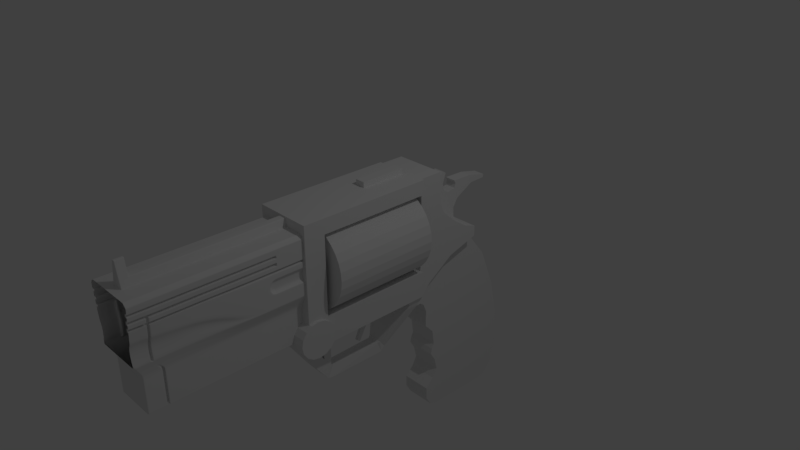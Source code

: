 # Source: RevolverFrontBasicDetailing.blend  (saved by Blender 2.79.0; exported with 4.5.12 LTS)
import bpy
from mathutils import Matrix  # noqa: F401  (used for matrix-valued properties, if any)

bpy.ops.wm.read_factory_settings(use_empty=True)
scene = bpy.context.scene
scene.name = 'Scene'

# ---- collections
col_collection_1 = bpy.data.collections.new('Collection 1'); scene.collection.children.link(col_collection_1)

# ---- materials (node trees are filled in below, after node groups)
mat_material = bpy.data.materials.new('Material')
mat_material.alpha_threshold = 0.0
mat_material.use_transparent_shadow = False
mat_material.roughness = 0.5
mat_material.line_color = (0.0, 0.0, 0.0, 1.0)

# ---- material node trees

# ---- world
world_world = bpy.data.worlds.new('World'); scene.world = world_world
world_world.color = (0.05088, 0.05088, 0.05088)
world_world.use_sun_shadow = False
world_world.sun_shadow_jitter_overblur = 0.0
world_world.cycles.sampling_method = 'MANUAL'

# ---- cameras
cam_camera = bpy.data.cameras.new('Camera')
cam_camera.clip_end = 100.0
cam_camera.lens = 35.0
cam_camera.sensor_width = 32.0
cam_camera.sensor_height = 18.0
cam_camera.ortho_scale = 7.314
cam_camera.dof.focus_distance = 0.0
cam_camera.dof.aperture_fstop = 128.0

# ---- lights
light_lamp = bpy.data.lights.new('Lamp', 'POINT')
light_lamp.transmission_factor = 0.0
light_lamp.cutoff_distance = 30.0
light_lamp.energy = 100.0
light_lamp.shadow_buffer_clip_start = 1.001
light_lamp.shadow_soft_size = 0.1
light_lamp.shadow_maximum_resolution = 0.006
light_lamp.use_absolute_resolution = True

# ---- meshes
me_cube_006 = bpy.data.meshes.new('Cube.006')
me_cube_006.from_pydata([(0.07982, 3.377, 0.7806), (0.07982, 3.478, 0.7754), (0.07982, 3.565, 0.7991), (0.07982, 3.636, 0.7938), (0.07982, 3.671, 0.7701), (0.07982, 3.736, 0.8018), (0.07982, 3.779, 0.7727), (0.07982, 3.729, 0.625), (0.07982, 3.747, 0.5247), (0.07982, 3.837, 0.4772), (0.07982, 3.958, 0.4973), (0.07982, 3.977, 0.5643), (0.07982, 3.953, 0.6091), (0.07982, 4.256, 0.6012), (0.07982, 4.539, 0.5353), (0.07982, 4.533, 0.4878), (0.07982, 4.293, 0.4825), (0.07982, 4.024, 0.3347), (0.07982, 3.948, 0.2081), (0.07982, 3.955, 0.07877), (0.07982, 4.029, -0.07427), (0.07982, 3.444, -0.08746), (0.07982, 3.449, 0.274), (0.07982, 3.536, 0.3611), (0.07982, 3.533, 0.4878), (0.07982, 3.425, 0.5634), (0.07982, 3.298, 0.5616), (0.0, 3.377, 0.7806), (0.0, 3.478, 0.7754), (0.0, 3.565, 0.7991), (0.0, 3.636, 0.7938), (0.0, 3.671, 0.7701), (0.0, 3.736, 0.8018), (0.0, 3.779, 0.7727), (0.0, 3.729, 0.625), (0.0, 3.747, 0.5247), (0.0, 3.837, 0.4772), (0.0, 3.958, 0.4973), (0.0, 3.977, 0.5643), (0.0, 3.953, 0.6091), (0.0, 4.256, 0.6012), (0.0, 4.539, 0.5353), (0.0, 4.533, 0.4878), (0.0, 4.293, 0.4825), (0.0, 4.024, 0.3347), (0.0, 3.948, 0.2081), (0.0, 3.955, 0.07877), (0.0, 4.029, -0.07427), (0.0, 3.444, -0.08746), (0.0, 3.449, 0.274), (0.0, 3.536, 0.3611), (0.0, 3.533, 0.4878), (0.0, 3.425, 0.5634), (0.0, 3.298, 0.5616)], [], [(0, 26, 53, 27), (4, 5, 32, 31), (19, 20, 47, 46), (12, 13, 40, 39), (5, 6, 33, 32), (20, 21, 48, 47), (13, 14, 41, 40), (6, 7, 34, 33), (21, 22, 49, 48), (14, 15, 42, 41), (7, 8, 35, 34), (22, 23, 50, 49), (0, 1, 28, 27), (15, 16, 43, 42), (8, 9, 36, 35), (23, 24, 51, 50), (1, 2, 29, 28), (16, 17, 44, 43), (9, 10, 37, 36), (24, 25, 52, 51), (2, 3, 30, 29), (17, 18, 45, 44), (10, 11, 38, 37), (25, 26, 53, 52), (3, 4, 31, 30), (18, 19, 46, 45), (11, 12, 39, 38), (0, 26, 25, 24, 23, 22, 21, 20, 19, 18, 17, 16, 15, 14, 13, 12, 11, 10, 9, 8, 7, 6, 5, 4, 3, 2, 1)])
me_cube_006.materials.append(mat_material)
me_cube_006.use_remesh_preserve_volume = False
me_cube_006.use_remesh_preserve_attributes = False
me_cube_006.use_mirror_vertex_groups = False
me_cube_006.update()
me_cube_005 = bpy.data.meshes.new('Cube.005')
me_cube_005.from_pydata([(0.3599, 3.044, -0.7739), (0.3599, 3.227, -0.5743), (0.3599, 3.623, -0.3052), (0.3599, 4.085, -0.1659), (0.3599, 3.051, 0.9887), (0.3599, 3.381, 0.9887), (0.3599, 3.389, 0.6201), (0.3599, 3.465, 0.3922), (0.3599, 3.7, 0.1794), (0.3599, 3.898, 0.05018), (0.3599, 4.085, -0.01821), (0.0, 3.044, -0.7739), (0.0, 3.227, -0.5743), (0.0, 3.623, -0.3052), (0.0, 4.085, -0.1659), (0.0, 3.051, 0.9887), (0.0, 3.381, 0.9887), (0.0, 3.389, 0.6201), (0.0, 3.465, 0.3922), (0.0, 3.7, 0.1794), (0.0, 3.898, 0.05018), (0.0, 4.085, -0.01821)], [], [(9, 20, 19, 8), (2, 13, 14, 3), (10, 21, 20, 9), (7, 18, 17, 6), (4, 15, 11, 0), (3, 14, 21, 10), (0, 11, 12, 1), (8, 19, 18, 7), (5, 16, 15, 4), (1, 12, 13, 2), (17, 16, 5, 6), (0, 1, 2, 3, 10, 9, 8, 7, 6, 5, 4)])
me_cube_005.materials.append(mat_material)
me_cube_005.use_remesh_preserve_volume = False
me_cube_005.use_remesh_preserve_attributes = False
me_cube_005.use_mirror_vertex_groups = False
me_cube_005.update()
me_cube_004 = bpy.data.meshes.new('Cube.004')
me_cube_004.from_pydata([(0.2122, 3.044, -0.7739), (0.2122, 3.227, -0.5743), (0.2122, 3.623, -0.3052), (0.2122, 4.085, -0.1659), (0.2122, 4.443, -0.6187), (0.2122, 4.684, -1.22), (0.2122, 4.801, -1.749), (0.2122, 4.82, -2.297), (0.2122, 4.728, -2.661), (0.2122, 4.582, -2.813), (0.2122, 4.449, -2.838), (0.2122, 3.534, -2.822), (0.2122, 3.436, -2.784), (0.2122, 3.351, -2.645), (0.2122, 3.348, -2.47), (0.2122, 3.476, -2.342), (0.2122, 3.549, -2.206), (0.2122, 3.503, -2.028), (0.2122, 3.426, -1.9), (0.2122, 3.444, -1.818), (0.2122, 3.48, -1.745), (0.2122, 3.448, -1.526), (0.2122, 3.362, -1.426), (0.2122, 3.312, -1.38), (0.2122, 3.312, -1.289), (0.2122, 3.314, -1.134), (0.2122, 3.262, -1.006), (0.2122, 3.198, -0.9608), (0.2122, 3.116, -0.9653), (0.2122, 3.097, -0.9289), (0.2122, 3.093, -0.8605), (0.0, 3.044, -0.7739), (0.0, 3.227, -0.5743), (0.0, 3.623, -0.3052), (0.0, 4.085, -0.1659), (0.0, 4.443, -0.6187), (0.0, 4.684, -1.22), (0.0, 4.801, -1.749), (0.0, 4.82, -2.297), (0.0, 4.728, -2.661), (0.0, 4.582, -2.813), (0.0, 4.449, -2.838), (0.0, 3.534, -2.822), (0.0, 3.436, -2.784), (0.0, 3.351, -2.645), (0.0, 3.348, -2.47), (0.0, 3.476, -2.342), (0.0, 3.549, -2.206), (0.0, 3.503, -2.028), (0.0, 3.426, -1.9), (0.0, 3.444, -1.818), (0.0, 3.48, -1.745), (0.0, 3.448, -1.526), (0.0, 3.362, -1.426), (0.0, 3.312, -1.38), (0.0, 3.312, -1.289), (0.0, 3.314, -1.134), (0.0, 3.262, -1.006), (0.0, 3.198, -0.9608), (0.0, 3.116, -0.9653), (0.0, 3.097, -0.9289), (0.0, 3.093, -0.8605)], [], [(0, 1, 32, 31), (27, 28, 59, 58), (14, 15, 46, 45), (1, 2, 33, 32), (28, 29, 60, 59), (15, 16, 47, 46), (2, 3, 34, 33), (29, 30, 61, 60), (16, 17, 48, 47), (3, 4, 35, 34), (0, 30, 61, 31), (17, 18, 49, 48), (4, 5, 36, 35), (18, 19, 50, 49), (5, 6, 37, 36), (19, 20, 51, 50), (6, 7, 38, 37), (20, 21, 52, 51), (7, 8, 39, 38), (21, 22, 53, 52), (8, 9, 40, 39), (22, 23, 54, 53), (9, 10, 41, 40), (23, 24, 55, 54), (10, 11, 42, 41), (24, 25, 56, 55), (11, 12, 43, 42), (25, 26, 57, 56), (12, 13, 44, 43), (26, 27, 58, 57), (13, 14, 45, 44), (0, 30, 29, 28, 27, 26, 25, 24, 23, 22, 21, 20, 19, 18, 17, 16, 15, 14, 13, 12, 11, 10, 9, 8, 7, 6, 5, 4, 3, 2, 1)])
me_cube_004.materials.append(mat_material)
me_cube_004.use_remesh_preserve_volume = False
me_cube_004.use_remesh_preserve_attributes = False
me_cube_004.use_mirror_vertex_groups = False
me_cube_004.update()
me_cube_003 = bpy.data.meshes.new('Cube.003')
me_cube_003.from_pydata([(0.0218, 2.4, -0.989), (0.0218, 2.327, -0.9585), (0.0218, 2.416, -0.6853), (0.0218, 2.334, -0.7016), (0.0218, 2.265, -1.232), (0.0218, 2.219, -1.202), (0.0, 2.327, -0.9585), (0.0, 2.4, -0.989), (0.0, 2.334, -0.7016), (0.0, 2.416, -0.6853), (0.0, 2.219, -1.202), (0.0, 2.265, -1.232)], [], [(0, 2, 3, 1), (1, 5, 4, 0), (7, 6, 8, 9), (6, 7, 11, 10), (2, 0, 7, 9), (5, 1, 6, 10), (1, 3, 8, 6), (3, 2, 9, 8), (0, 4, 11, 7), (4, 5, 10, 11)])
me_cube_003.materials.append(mat_material)
me_cube_003.use_remesh_preserve_volume = False
me_cube_003.use_remesh_preserve_attributes = False
me_cube_003.use_mirror_vertex_groups = False
me_cube_003.update()
me_cube_002 = bpy.data.meshes.new('Cube.002')
me_cube_002.from_pydata([(0.4, 1.455, -0.7082), (0.4, 1.455, 0.9887), (0.4, 1.166, -0.7082), (0.4, 1.166, 0.9887), (0.4, 1.455, 0.7823), (0.4, 1.166, 0.7823), (0.4, 1.455, -0.3293), (0.4, 1.166, -0.3293), (0.4, 3.051, -0.7082), (0.4, 3.051, -0.3293), (0.4, 3.051, 0.9887), (0.4, 3.051, 0.7823), (0.0, 1.455, -0.7082), (0.0, 1.455, 0.9887), (0.0, 1.166, -0.7082), (0.0, 1.166, 0.9887), (0.0, 1.455, 0.7823), (0.0, 1.166, 0.7823), (0.0, 1.455, -0.3293), (0.0, 3.051, -0.7082), (0.0, 3.051, -0.3293), (0.0, 3.051, 0.9887), (0.0, 3.051, 0.7823), (0.0, 1.166, -0.7082), (0.0, 1.166, 0.7823), (0.0, 1.166, -0.3293), (0.0, 3.001, 0.8078), (0.0, 1.515, 0.8078), (0.1297, 3.001, 0.7964), (0.1297, 1.515, 0.7964), (0.2406, 3.001, 0.7628), (0.2406, 1.515, 0.7628), (0.3428, 3.001, 0.7082), (0.3428, 1.515, 0.7082), (0.4323, 3.001, 0.6346), (0.4323, 1.515, 0.6346), (0.5059, 3.001, 0.5451), (0.5059, 1.515, 0.5451), (0.5605, 3.001, 0.4429), (0.5605, 1.515, 0.4429), (0.5941, 3.001, 0.332), (0.5941, 1.515, 0.332), (0.6055, 3.001, 0.2167), (0.6055, 1.515, 0.2167), (0.5941, 3.001, 0.1014), (0.5941, 1.515, 0.1014), (0.5605, 3.001, -0.009535), (0.5605, 1.515, -0.009535), (0.5059, 3.001, -0.1117), (0.5059, 1.515, -0.1117), (0.4323, 3.001, -0.2013), (0.4323, 1.515, -0.2013), (0.3428, 3.001, -0.2748), (0.3428, 1.515, -0.2748), (0.2406, 3.001, -0.3294), (0.2406, 1.515, -0.3294), (0.1297, 3.001, -0.3631), (0.1297, 1.515, -0.3631), (0.0, 3.001, -0.3744), (0.0, 1.515, -0.3744), (0.1045, 1.647, -1.483), (0.0, 1.647, -1.483), (0.0, 1.487, -1.278), (0.1045, 1.487, -1.278), (0.08806, 1.61, -1.182), (0.0, 1.61, -1.182), (0.0, 1.716, -1.319), (0.08806, 1.716, -1.319), (0.4, 1.716, -0.7082), (0.0, 1.716, -0.7082), (0.0, 1.716, -0.3293), (0.4, 1.716, -0.3293), (0.0, 1.61, -0.3293), (0.0, 1.61, -0.7082), (0.4, 1.61, -0.3293), (0.4, 1.61, -0.7082), (0.0, 1.525, -0.5529), (0.4491, 1.525, -0.5529), (0.0, 1.506, -0.6508), (0.4491, 1.506, -0.6508), (0.0, 1.45, -0.7338), (0.4491, 1.45, -0.7338), (0.0, 1.367, -0.7893), (0.4491, 1.367, -0.7893), (0.0, 1.269, -0.8088), (0.4491, 1.269, -0.8088), (0.0, 1.172, -0.7893), (0.4491, 1.172, -0.7893), (0.0, 1.089, -0.7338), (0.4491, 1.089, -0.7338), (0.0, 1.033, -0.6508), (0.4491, 1.033, -0.6508), (0.0, 1.014, -0.5529), (0.4491, 1.014, -0.5529), (0.0, 1.033, -0.455), (0.4491, 1.033, -0.455), (0.0, 1.089, -0.372), (0.4491, 1.089, -0.372), (0.0, 1.172, -0.3166), (0.4491, 1.172, -0.3166), (0.0, 1.269, -0.2971), (0.4491, 1.269, -0.2971), (0.0, 1.367, -0.3166), (0.4491, 1.367, -0.3166), (0.0, 1.45, -0.372), (0.4491, 1.45, -0.372), (0.0, 1.506, -0.455), (0.4491, 1.506, -0.455), (0.0, 1.118, -0.7573), (0.08806, 1.118, -0.7573), (0.08806, 1.308, -0.7597), (0.0, 1.308, -0.7597), (0.1045, 1.738, -1.498), (0.0, 1.738, -1.498), (0.0, 1.754, -1.348), (0.0716, 1.754, -1.348), (0.1045, 2.569, -1.498), (0.0, 2.569, -1.498), (0.0, 2.512, -1.348), (0.08806, 2.512, -1.348), (0.1045, 2.626, -1.434), (0.0, 2.626, -1.434), (0.0, 2.544, -1.335), (0.1045, 2.544, -1.335), (0.3547, 3.051, -0.7844), (0.0, 3.051, -0.7844), (0.0, 2.858, -0.7829), (0.3547, 2.858, -0.7829), (0.4, 2.796, -0.3293), (0.0, 2.796, -0.3293), (0.4, 2.796, -0.7082), (0.0, 2.796, -0.7082), (0.0, 3.001, 0.8078), (0.0, 1.515, 0.8078), (0.0, 3.001, 0.7964), (0.0, 1.515, 0.7964), (0.0, 3.001, 0.7628), (0.0, 1.515, 0.7628), (0.0, 3.001, 0.7082), (0.0, 1.515, 0.7082), (0.0, 3.001, 0.6346), (0.0, 1.515, 0.6346), (0.0, 3.001, 0.5451), (0.0, 1.515, 0.5451), (0.0, 3.001, 0.4429), (0.0, 1.515, 0.4429), (0.0, 3.001, 0.332), (0.0, 1.515, 0.332), (0.0, 3.001, 0.2167), (0.0, 1.515, 0.2167), (0.0, 3.001, 0.1014), (0.0, 1.515, 0.1014), (0.0, 3.001, -0.009535), (0.0, 1.515, -0.009535), (0.0, 3.001, -0.1117), (0.0, 1.515, -0.1117), (0.0, 3.001, -0.2013), (0.0, 1.515, -0.2013), (0.0, 3.001, -0.2748), (0.0, 1.515, -0.2748), (0.0, 3.001, -0.3294), (0.0, 1.515, -0.3294), (0.0, 3.001, -0.3631), (0.0, 1.515, -0.3631), (0.0, 3.001, -0.3744), (0.0, 1.515, -0.3744), (0.0, 2.827, -0.8381), (0.3399, 2.827, -0.8381), (0.3399, 3.008, -0.8494), (0.0, 3.008, -0.8494), (0.08806, 1.166, -0.7082), (0.08806, 1.455, -0.7082), (0.0, 1.716, -1.319), (0.08806, 1.716, -0.7082), (0.08806, 1.61, -0.7082), (0.0, 1.754, -1.348), (0.0, 2.512, -1.348), (0.0, 2.544, -1.335), (0.06859, 2.858, -0.7829), (0.08806, 2.796, -0.7082), (0.06224, 2.827, -0.8381), (0.06996, 2.985, 1.064), (0.06996, 2.342, 1.064), (0.06996, 2.985, 0.9887), (0.06996, 2.342, 0.9887), (0.0, 2.985, 0.9887), (0.0, 2.985, 1.064), (0.0, 2.342, 0.9887), (0.0, 2.342, 1.064)], [], [(6, 7, 2, 0), (1, 3, 5, 4), (4, 5, 7, 6), (130, 8, 9, 128), (4, 11, 10, 1), (74, 72, 18, 6), (1, 13, 15, 3), (11, 22, 21, 10), (170, 14, 12, 171), (8, 19, 20, 9), (4, 16, 22, 11), (6, 18, 16, 4), (3, 15, 17, 5), (10, 21, 13, 1), (7, 25, 23, 2), (5, 24, 25, 7), (26, 27, 29, 28), (28, 29, 31, 30), (30, 31, 33, 32), (32, 33, 35, 34), (34, 35, 37, 36), (36, 37, 39, 38), (38, 39, 41, 40), (40, 41, 43, 42), (42, 43, 45, 44), (44, 45, 47, 46), (46, 47, 49, 48), (48, 49, 51, 50), (50, 51, 53, 52), (52, 53, 55, 54), (54, 55, 57, 56), (56, 57, 59, 58), (61, 113, 112, 60), (64, 63, 60, 67), (63, 62, 61, 60), (123, 167, 180, 177), (126, 178, 179, 131), (63, 109, 108, 62), (75, 68, 71, 74), (174, 173, 68, 75), (128, 129, 70, 71), (0, 75, 74, 6), (71, 70, 72, 74), (171, 12, 73, 174), (76, 77, 79, 78), (78, 79, 81, 80), (80, 81, 83, 82), (82, 83, 85, 84), (84, 85, 87, 86), (86, 87, 89, 88), (88, 89, 91, 90), (90, 91, 93, 92), (92, 93, 95, 94), (94, 95, 97, 96), (96, 97, 99, 98), (98, 99, 101, 100), (100, 101, 103, 102), (102, 103, 105, 104), (79, 77, 107, 105, 103, 101, 99, 97, 95, 93, 91, 89, 87, 85, 83, 81), (104, 105, 107, 106), (106, 107, 77, 76), (76, 78, 80, 82, 84, 86, 88, 90, 92, 94, 96, 98, 100, 102, 104, 106), (64, 110, 109, 63), (65, 111, 110, 64), (113, 117, 116, 112), (60, 112, 115, 67), (172, 175, 114, 66), (176, 177, 122, 118), (175, 176, 118, 114), (112, 116, 119, 115), (180, 178, 126, 166), (116, 120, 123, 119), (117, 121, 120, 116), (168, 124, 127, 167), (169, 125, 124, 168), (9, 20, 129, 128), (173, 69, 131, 179), (68, 130, 128, 71), (127, 124, 8, 130), (19, 8, 124, 125), (178, 127, 130, 179), (35, 33, 139, 141), (53, 51, 157, 159), (42, 44, 150, 148), (45, 43, 149, 151), (34, 36, 142, 140), (52, 54, 160, 158), (26, 28, 134, 132), (37, 35, 141, 143), (55, 53, 159, 161), (29, 27, 133, 135), (44, 46, 152, 150), (47, 45, 151, 153), (36, 38, 144, 142), (54, 56, 162, 160), (39, 37, 143, 145), (57, 55, 161, 163), (28, 30, 136, 134), (46, 48, 154, 152), (31, 29, 135, 137), (49, 47, 153, 155), (38, 40, 146, 144), (56, 58, 164, 162), (41, 39, 145, 147), (59, 57, 163, 165), (30, 32, 138, 136), (48, 50, 156, 154), (33, 31, 137, 139), (51, 49, 155, 157), (40, 42, 148, 146), (43, 41, 147, 149), (32, 34, 140, 138), (50, 52, 158, 156), (121, 169, 168, 120), (120, 168, 167, 123), (177, 180, 166, 122), (68, 173, 179, 130), (167, 127, 178, 180), (115, 119, 176, 175), (119, 123, 177, 176), (67, 115, 175, 172), (0, 171, 174, 75), (66, 69, 173, 67, 172), (2, 170, 171, 0), (64, 67, 173, 174), (73, 65, 64, 174), (181, 182, 184, 183), (186, 185, 187, 188), (184, 187, 185, 183), (182, 188, 187, 184), (181, 186, 188, 182), (183, 185, 186, 181)])
me_cube_002.materials.append(mat_material)
me_cube_002.use_remesh_preserve_volume = False
me_cube_002.use_remesh_preserve_attributes = False
me_cube_002.use_mirror_vertex_groups = False
me_cube_002.update()
me_cube_001 = bpy.data.meshes.new('Cube.001')
me_cube_001.from_pydata([(0.4164, 1.166, 0.07704), (0.4164, 1.166, 0.8641)], [(0, 1)], [])
me_cube_001.materials.append(mat_material)
me_cube_001.use_remesh_preserve_volume = False
me_cube_001.use_remesh_preserve_attributes = False
me_cube_001.use_mirror_vertex_groups = False
me_cube_001.update()
me_cube = bpy.data.meshes.new('Cube')
me_cube.from_pydata([(0.2795, 1.166, -0.5773), (0.2795, -0.9033, -0.5773), (0.07393, 1.166, 0.8641), (0.082, -0.8939, 0.8641), (0.2795, 1.166, -0.08312), (0.3662, 1.166, 0.07704), (0.2795, -0.9033, -0.08312), (0.3011, -1.0, 0.145), (0.0, 1.166, -0.5773), (0.0, -0.9033, -0.5773), (0.08646, 0.09186, 0.8641), (0.0, -0.8958, 0.8641), (0.0, -0.9033, -0.08312), (0.0, -1.0, 0.07704), (0.0, -1.0, 0.8641), (0.04711, 1.166, 0.969), (0.0, 1.166, 0.969), (0.0, -0.8958, 0.969), (0.05842, -0.8958, 0.969), (0.2795, -0.6411, -0.5773), (0.2795, -0.6411, -0.08312), (0.3162, -0.774, 0.1433), (0.08529, 0.3826, 0.8641), (0.0, -0.6492, -0.5773), (0.082, -0.7805, 0.8641), (0.0, -0.7805, 0.969), (0.05694, -0.7805, 0.969), (0.0, -0.7805, 1.174), (0.0, -0.8958, 1.174), (0.01947, -0.7805, 1.174), (0.01995, -0.8958, 1.174), (0.3217, 1.166, 0.8641), (0.3662, 1.166, 0.8196), (0.3662, -1.0, 0.8196), (0.3217, -1.0, 0.8641), (0.3662, -0.774, 0.8196), (0.3217, -0.7805, 0.8641), (0.2795, -0.8419, -0.5773), (0.2795, -0.8419, -0.08312), (0.3082, -0.8906, 0.145), (0.0, -0.8419, -0.5773), (0.3217, -0.8902, 0.8641), (0.3662, -0.8902, 0.8196), (0.08201, -1.0, 0.8641), (0.2913, 1.166, 0.8641), (0.2922, -0.7805, 0.8641), (0.2922, -0.8906, 0.8641), (0.2922, -1.0, 0.8641), (0.3662, 1.166, 0.7893), (0.3662, -0.774, 0.7893), (0.3662, -1.0, 0.7893), (0.3662, -0.8902, 0.7893), (0.3439, -0.774, 0.3715), (0.3301, -0.8902, 0.3748), (0.3662, 1.166, 0.1071), (0.326, -1.0, 0.3748), (0.2795, 1.166, -0.1255), (0.2795, -0.9033, -0.1255), (0.0, -0.9033, -0.1255), (0.2795, -0.6411, -0.1255), (0.2795, -0.8419, -0.1255), (0.3232, -0.774, 0.3319), (0.3108, -0.8902, 0.3408), (0.3662, 1.166, 0.08931), (0.2879, -1.0, 0.2617), (0.0, 0.3826, -0.5773), (0.2795, 0.3826, -0.5773), (0.2795, 0.3826, -0.08312), (0.3586, 0.2903, 0.0881), (0.08995, -0.8938, 0.8641), (0.07718, 0.3826, 0.8641), (0.0, 0.3826, 0.969), (0.05036, 0.3826, 0.969), (0.3217, 0.3826, 0.8641), (0.3662, 0.3826, 0.8196), (0.2916, 0.3826, 0.8641), (0.3662, 0.3826, 0.7893), (0.3662, 0.3826, 0.1096), (0.2795, 0.3826, -0.1255), (0.3559, 0.2902, 0.1102), (0.2795, 0.09185, -0.5773), (0.2795, -0.1989, -0.5773), (0.2795, -0.4897, -0.5773), (0.2795, 0.09185, -0.08312), (0.2795, -0.1989, -0.08312), (0.2795, -0.4897, -0.08312), (0.3414, 0.08736, 0.1118), (0.3306, -0.2003, 0.1359), (0.3216, -0.4905, 0.139), (0.08995, -0.7805, 0.8641), (0.08996, -1.0, 0.8641), (0.08215, 1.166, 0.8641), (0.07838, 0.09186, 0.8641), (0.07959, -0.1989, 0.8641), (0.08079, -0.4897, 0.8641), (0.0, 0.09185, 0.969), (0.0, -0.1989, 0.969), (0.0, -0.4897, 0.969), (0.05156, 0.09186, 0.969), (0.05277, -0.1989, 0.969), (0.05397, -0.4897, 0.969), (0.3217, 0.09185, 0.8641), (0.3217, -0.1989, 0.8641), (0.3217, -0.4897, 0.8641), (0.3662, 0.09185, 0.7893), (0.3662, -0.1989, 0.7893), (0.3662, -0.4897, 0.7893), (0.3605, 0.09185, 0.2442), (0.3532, -0.1989, 0.3158), (0.3483, -0.4897, 0.3496), (0.2795, 0.09185, -0.1255), (0.2795, -0.1989, -0.1255), (0.2795, -0.4897, -0.1255), (0.3321, 0.08444, 0.1575), (0.3193, -0.205, 0.2124), (0.3169, -0.4929, 0.2378), (0.0, -0.4897, -0.5773), (0.0, -0.1989, -0.5773), (0.0, 0.09185, -0.5773), (0.3662, -0.4897, 0.8196), (0.3662, -0.1989, 0.8196), (0.3662, 0.09185, 0.8196), (0.292, -0.4897, 0.8641), (0.2919, -0.1989, 0.8641), (0.2918, 0.09185, 0.8641), (0.3538, 1.166, 0.05416), (0.3124, -0.9862, 0.05416), (0.0, -0.9862, 0.05416), (0.3129, -0.774, 0.05416), (0.3125, -0.8833, 0.05416), (0.3538, 0.3826, 0.05416), (0.3295, 0.09185, 0.05416), (0.3204, -0.1989, 0.05416), (0.3154, -0.4897, 0.05416), (0.3249, -0.8902, 0.07704), (0.3247, -1.0, 0.07704), (0.3277, -0.4897, 0.07704), (0.3252, -0.774, 0.07704), (0.3305, -0.4897, 0.3102), (0.304, -0.774, 0.2548), (0.2953, -0.8915, 0.2617), (0.3065, -1.0, 0.3408), (0.3662, 0.3826, 0.08931), (0.3662, 0.3826, 0.07704), (0.3419, 0.09185, 0.07704), (0.3328, -0.1989, 0.07704), (0.3386, 0.09185, 0.2051), (0.3257, -0.199, 0.2791), (0.3613, -1.0, 0.739), (0.3635, -0.774, 0.7388), (0.3618, -0.8902, 0.7389), (0.3662, 0.3826, 0.7388), (0.3651, 0.09185, 0.7388), (0.3638, -0.1989, 0.7388), (0.3641, -0.4897, 0.7388), (0.3618, -0.774, 0.7074), (0.3591, -0.8902, 0.7076), (0.3662, 0.3826, 0.7073), (0.3645, 0.09185, 0.7073), (0.3623, -0.1989, 0.7074), (0.3628, -0.4897, 0.7074), (0.3583, -1.0, 0.7077), (0.3586, -0.774, 0.6477), (0.3539, -0.8902, 0.648), (0.3662, 0.3826, 0.6475), (0.3633, 0.09185, 0.6475), (0.3595, -0.1989, 0.6476), (0.3604, -0.4897, 0.6476), (0.3525, -1.0, 0.6481), (0.3568, -0.774, 0.613), (0.3509, -0.8902, 0.6134), (0.3662, 0.3826, 0.6128), (0.3626, 0.09185, 0.6128), (0.3578, -0.1989, 0.613), (0.359, -0.4897, 0.6129), (0.3491, -1.0, 0.6136), (0.3538, -0.774, 0.557), (0.346, -0.8902, 0.5571), (0.3662, 0.3826, 0.5567), (0.3615, 0.09185, 0.5567), (0.3552, -0.1989, 0.557), (0.3567, -0.4897, 0.5569), (0.3662, 1.166, 0.5567), (0.3437, -1.0, 0.5571), (0.3523, -0.774, 0.5283), (0.3435, -0.8902, 0.5284), (0.3662, 0.3826, 0.5279), (0.3609, 0.09185, 0.528), (0.3538, -0.1989, 0.5282), (0.3556, -0.4897, 0.5281), (0.3662, 1.166, 0.5279), (0.3409, -1.0, 0.5284), (0.3662, 0.7945, 0.8196), (0.2914, 0.7945, 0.8641), (0.0, -0.8958, 0.8691), (0.07547, 0.7945, 0.8641), (0.0, 0.7945, 0.969), (0.04865, 0.7945, 0.969), (0.3217, 0.7945, 0.8641), (0.3662, 0.7945, 0.7893), (0.3378, -1.0, 0.4979), (0.3662, 0.7877, 0.1083), (0.367, 1.166, 0.4628), (0.3671, 0.7873, 0.4953), (0.3662, 0.7945, 0.7388), (0.3662, 0.7945, 0.7073), (0.3662, 0.7945, 0.6475), (0.3662, 0.7945, 0.6128), (0.3662, 0.7945, 0.5567), (0.3662, 0.7945, 0.5279), (0.2795, -0.6671, -0.08312), (0.07671, 0.09186, 0.8691), (0.082, -0.8005, 0.8641), (0.08034, -0.8129, 0.8691), (0.05802, -0.8008, 0.969), (0.0, -0.6671, -0.5773), (0.0, -0.8008, 1.174), (0.01955, -0.8008, 1.174), (0.3662, -0.7999, 0.8196), (0.2795, -0.6671, -0.5773), (0.3252, -0.7999, 0.07704), (0.3217, -0.7999, 0.8641), (0.2922, -0.7999, 0.8641), (0.3662, -0.7999, 0.7893), (0.3415, -0.7999, 0.3721), (0.2795, -0.6671, -0.1255), (0.321, -0.7999, 0.3334), (0.3128, -0.7986, 0.05416), (0.3148, -0.8004, 0.1436), (0.3024, -0.8021, 0.256), (0.3632, -0.7999, 0.7388), (0.3613, -0.7999, 0.7075), (0.3578, -0.7999, 0.6477), (0.3557, -0.7999, 0.6131), (0.3524, -0.7999, 0.5571), (0.3507, -0.7999, 0.5284), (0.244, -0.6411, -0.1255), (0.244, -0.6411, -0.5773), (0.2686, -0.7717, 0.2569), (0.281, -0.7726, 0.1388), (0.3169, -0.7723, 0.5302), (0.3098, -0.7708, 0.3809), (0.244, -0.6411, -0.08312), (0.2901, -0.7708, 0.3443), (0.2901, -0.773, 0.07192), (0.3229, -0.9998, 0.711), (0.326, -0.9998, 0.7422), (0.3283, -0.1988, 0.7402), (0.3287, -0.4897, 0.7404), (0.3297, 0.09204, 0.7395), (0.3307, 0.3827, 0.7389), (0.3307, 0.7945, 0.7388), (0.3278, -0.7992, 0.7411), (0.3264, -0.8898, 0.7419), (0.328, -0.7737, 0.7407), (0.3264, -0.7737, 0.7093), (0.3237, -0.8898, 0.7105), (0.3307, 0.3827, 0.7075), (0.329, 0.09204, 0.7081), (0.3268, -0.1988, 0.7088), (0.3274, -0.4897, 0.709), (0.3259, -0.7992, 0.7098), (0.3307, 0.7945, 0.7073), (0.3138, -0.9995, 0.6169), (0.3171, -0.9995, 0.6514), (0.324, -0.1987, 0.649), (0.325, -0.4897, 0.6492), (0.3278, 0.09231, 0.6483), (0.3307, 0.3828, 0.6476), (0.3307, 0.7945, 0.6475), (0.3224, -0.7984, 0.65), (0.3185, -0.8891, 0.6509), (0.3232, -0.7732, 0.6495), (0.3213, -0.7729, 0.6149), (0.3155, -0.8891, 0.6164), (0.3307, 0.3828, 0.613), (0.3271, 0.09231, 0.6136), (0.3224, -0.1987, 0.6144), (0.3236, -0.4897, 0.6145), (0.3203, -0.7983, 0.6153), (0.3307, 0.7945, 0.6128), (0.3184, -0.7726, 0.5589), (0.3307, 1.166, 0.5279), (0.3307, 1.166, 0.5567), (0.3056, -0.9992, 0.5316), (0.3084, -0.9992, 0.5604), (0.3197, -0.1986, 0.5583), (0.3213, -0.4896, 0.5585), (0.326, 0.09257, 0.5575), (0.3307, 0.3829, 0.5569), (0.3307, 0.7945, 0.5567), (0.3171, -0.7978, 0.5593), (0.3107, -0.8885, 0.56), (0.3082, -0.8885, 0.5313), (0.3307, 0.3829, 0.5281), (0.3254, 0.09257, 0.5288), (0.3183, -0.1986, 0.5296), (0.3201, -0.4896, 0.5298), (0.3154, -0.7974, 0.5306), (0.3307, 0.7945, 0.5279), (0.244, -0.6671, -0.08312), (0.244, -0.6671, -0.5773), (0.2901, -0.7989, 0.07192), (0.3074, -0.7967, 0.3815), (0.244, -0.6671, -0.1255), (0.288, -0.7967, 0.346), (0.2796, -0.799, 0.1391), (0.2671, -0.7997, 0.2584), (0.0, -0.6671, -0.5688), (0.0, -0.6492, -0.5688), (0.244, -0.6671, -0.5688), (0.2795, -0.9033, -0.5627), (0.0, -0.9033, -0.5688), (0.2795, -0.8419, -0.5688), (0.2795, -0.9033, -0.5688), (0.2795, -0.6671, -0.5688), (0.2795, 1.166, -0.5627), (0.2795, -0.6411, -0.5688), (0.2795, 1.166, -0.5688), (0.2795, 0.3826, -0.5688), (0.2795, 0.09185, -0.5688), (0.2795, -0.1989, -0.5688), (0.2795, -0.4897, -0.5688), (0.3662, 0.8116, 0.1082), (0.244, -0.6411, -0.5688), (0.244, -0.6671, -0.5627), (0.0, -0.9033, -0.5627), (0.2795, -0.8419, -0.5627), (0.2795, -0.6671, -0.5627), (0.2795, -0.6411, -0.5627), (0.2795, 0.3826, -0.5627), (0.2795, 0.09185, -0.5627), (0.2795, -0.1989, -0.5627), (0.2795, -0.4897, -0.5627), (0.314, -0.7975, 0.5007), (0.244, -0.6411, -0.5627), (0.244, 1.166, -0.5773), (0.244, 0.3826, -0.5773), (0.244, 0.09185, -0.5773), (0.244, -0.1989, -0.5773), (0.244, -0.4897, -0.5773), (0.3666, 0.8083, 0.4953), (0.244, -0.9033, -0.5773), (0.244, -0.9033, -0.08312), (0.2699, -1.0, 0.07704), (0.244, -0.8419, -0.5773), (0.244, -0.9033, -0.1255), (0.2628, -0.9862, 0.05416), (0.244, -0.9033, -0.5688), (0.244, -0.9033, -0.5627), (0.2795, -0.8818, -0.5773), (0.2795, -0.8818, -0.08312), (0.3248, -0.9785, 0.07704), (0.0, -0.9785, 0.8641), (0.3217, -0.9785, 0.8641), (0.0, -0.8818, -0.5773), (0.3662, -0.9785, 0.8196), (0.08201, -0.9785, 0.8641), (0.2922, -0.9785, 0.8641), (0.3662, -0.9785, 0.7893), (0.3268, -0.9785, 0.3748), (0.2795, -0.8818, -0.1255), (0.3073, -0.9785, 0.3408), (0.3124, -0.9647, 0.05416), (0.3025, -0.9786, 0.145), (0.2894, -0.9786, 0.2617), (0.3614, -0.9785, 0.739), (0.3584, -0.9785, 0.7077), (0.3527, -0.9785, 0.6481), (0.3495, -0.9785, 0.6136), (0.3442, -0.9785, 0.5571), (0.3414, -0.9785, 0.5284), (0.326, -0.9783, 0.7422), (0.3231, -0.9783, 0.7109), (0.3174, -0.978, 0.6513), (0.3141, -0.978, 0.6168), (0.3088, -0.9777, 0.5603), (0.3061, -0.9777, 0.5316), (0.2795, -0.8818, -0.5688), (0.2795, -0.8818, -0.5627), (0.244, -0.8818, -0.5773), (0.3143, -0.7805, 0.8641), (0.3143, -0.8903, 0.8641), (0.3141, 1.166, 0.8641), (0.3143, -1.0, 0.8641), (0.3142, 0.3826, 0.8641), (0.3142, 0.09185, 0.8641), (0.3142, -0.1989, 0.8641), (0.3143, -0.4897, 0.8641), (0.3141, 0.7945, 0.8641), (0.3143, -0.7999, 0.8641), (0.3143, -0.9785, 0.8641), (0.3662, 1.166, 0.8113), (0.3662, -1.0, 0.8113), (0.3662, -0.774, 0.8113), (0.3662, -0.8902, 0.8113), (0.3662, 0.3826, 0.8113), (0.3662, 0.09185, 0.8113), (0.3662, -0.1989, 0.8113), (0.3662, -0.4897, 0.8113), (0.3662, 0.7945, 0.8113), (0.3662, -0.7999, 0.8113), (0.3662, -0.9785, 0.8113), (0.07792, -0.1989, 0.8691), (0.07912, -0.4897, 0.8691), (0.08033, -0.7805, 0.8691), (0.02048, -0.8008, 1.167), (0.0, -0.8958, 1.167), (0.02087, -0.8958, 1.167), (0.02039, -0.7805, 1.167), (0.0, -0.7805, 1.167), (0.0, -0.845, -0.5773), (0.3662, -0.897, 0.8196), (0.2922, -0.8974, 0.8641), (0.244, -0.845, -0.5773), (0.2795, -0.845, -0.5773), (0.2795, -0.845, -0.08312), (0.3248, -0.897, 0.07704), (0.0, -0.9021, 0.8641), (0.3217, -0.897, 0.8641), (0.082, -0.9004, 0.8641), (0.3662, -0.897, 0.7893), (0.3298, -0.897, 0.3748), (0.2795, -0.845, -0.1255), (0.3105, -0.897, 0.3408), (0.3125, -0.8896, 0.05416), (0.3078, -0.8973, 0.145), (0.2949, -0.8982, 0.2617), (0.3618, -0.897, 0.7389), (0.359, -0.897, 0.7076), (0.3538, -0.897, 0.648), (0.3508, -0.897, 0.6135), (0.3459, -0.897, 0.5571), (0.3433, -0.897, 0.5284), (0.3264, -0.8966, 0.7419), (0.3236, -0.8966, 0.7106), (0.3184, -0.8959, 0.6509), (0.3154, -0.8959, 0.6164), (0.3105, -0.8954, 0.5601), (0.308, -0.8954, 0.5313), (0.2795, -0.845, -0.5688), (0.2795, -0.845, -0.5627), (0.3143, -0.8971, 0.8641), (0.3662, -0.897, 0.8113), (0.0803, -0.7738, 0.8691), (0.08035, -0.894, 0.8691), (0.07226, 1.166, 0.8691), (0.2795, -0.6376, -0.5773), (0.2795, -0.6376, -0.08312), (0.3253, -0.7674, 0.07704), (0.08197, -0.7738, 0.8641), (0.0, -0.7738, 0.969), (0.05756, -0.7738, 0.969), (0.3217, -0.7738, 0.8641), (0.3662, -0.7674, 0.7893), (0.344, -0.7674, 0.371), (0.2795, -0.6376, -0.1255), (0.3234, -0.7674, 0.3314), (0.0, -0.6455, -0.5773), (0.3662, -0.7674, 0.8196), (0.2921, -0.7738, 0.8641), (0.08033, -0.8005, 0.8691), (0.3129, -0.7674, 0.05416), (0.3163, -0.7674, 0.1432), (0.3043, -0.7675, 0.2544), (0.3635, -0.7674, 0.7388), (0.3618, -0.7674, 0.7074), (0.3587, -0.7674, 0.6477), (0.3568, -0.7674, 0.613), (0.3539, -0.7674, 0.557), (0.3523, -0.7674, 0.5283), (0.3281, -0.7671, 0.7407), (0.3264, -0.7671, 0.7093), (0.3232, -0.7667, 0.6495), (0.3214, -0.7664, 0.6149), (0.3184, -0.7661, 0.5589), (0.3169, -0.7657, 0.5302), (0.2795, -0.6376, -0.5688), (0.2795, -0.6376, -0.5627), (0.244, -0.6376, -0.5773), (0.3143, -0.7738, 0.8641), (0.3662, -0.7674, 0.8113), (0.2795, -0.6795, -0.08312), (0.082, -0.8129, 0.8641), (0.05807, -0.8133, 0.969), (0.0, -0.8133, 1.174), (0.0196, -0.8133, 1.174), (0.2795, -0.6795, -0.5773), (0.3251, -0.8123, 0.07704), (0.3217, -0.8123, 0.8641), (0.3662, -0.8123, 0.7893), (0.3399, -0.8122, 0.3724), (0.2795, -0.6795, -0.1255), (0.3196, -0.8122, 0.3344), (0.3127, -0.8111, 0.05416), (0.3139, -0.8128, 0.1438), (0.3015, -0.8145, 0.2568), (0.363, -0.8123, 0.7389), (0.361, -0.8123, 0.7075), (0.3572, -0.8123, 0.6477), (0.3551, -0.8123, 0.6131), (0.3515, -0.8123, 0.5571), (0.3497, -0.8123, 0.5284), (0.0738, 0.7945, 0.8691), (0.0, -0.6795, -0.5773), (0.3662, -0.8123, 0.8196), (0.2922, -0.8124, 0.8641), (0.3276, -0.8117, 0.7412), (0.3256, -0.8117, 0.7099), (0.3219, -0.8108, 0.6501), (0.3197, -0.8107, 0.6154), (0.3162, -0.8102, 0.5594), (0.3144, -0.8098, 0.5307), (0.2795, -0.6795, -0.5688), (0.2795, -0.6795, -0.5627), (0.244, -0.6795, -0.5773), (0.3143, -0.8123, 0.8641), (0.3662, -0.8123, 0.8113), (0.07551, 0.3826, 0.8691), (0.02053, -0.8133, 1.167), (0.08762, -0.1989, 0.8641), (0.08879, -0.4897, 0.8641), (0.08364, 0.7945, 0.8641), (0.08995, -0.8005, 0.8641), (0.08996, -0.9785, 0.8641), (0.08995, -0.9002, 0.8641), (0.08992, -0.7738, 0.8641), (0.08995, -0.8129, 0.8641), (0.0, -0.8958, 0.9742), (0.05743, -0.8958, 0.9742), (0.05597, -0.7805, 0.9742), (0.05703, -0.8008, 0.9742), (0.0, -0.7805, 0.9742), (0.05708, -0.8133, 0.9742), (0.05179, 0.3826, 0.9633), (0.05826, -0.7805, 0.9633), (0.0554, -0.4897, 0.9633), (0.0542, -0.1989, 0.9633), (0.05299, 0.09186, 0.9633), (0.0, -0.8958, 0.9633), (0.05008, 0.7945, 0.9633), (0.05928, -0.8008, 0.9633), (0.05966, -0.8957, 0.9633), (0.04854, 1.166, 0.9633), (0.05885, -0.7738, 0.9633), (0.05933, -0.8133, 0.9633), (0.2795, -0.8228, -0.08312), (0.082, -0.8843, 0.8641), (0.05838, -0.8861, 0.969), (0.08035, -0.8844, 0.8691), (0.0, -0.8861, 1.174), (0.01991, -0.8861, 1.174), (0.2795, -0.8228, -0.5773), (0.3249, -0.8811, 0.07704), (0.3217, -0.8811, 0.8641), (0.3662, -0.8811, 0.7893), (0.3312, -0.881, 0.3745), (0.2795, -0.8228, -0.1255), (0.3118, -0.881, 0.34), (0.3125, -0.8748, 0.05416), (0.3089, -0.8814, 0.1449), (0.2961, -0.8824, 0.2611), (0.3619, -0.8811, 0.7389), (0.3593, -0.8811, 0.7076), (0.3543, -0.8811, 0.648), (0.3514, -0.8811, 0.6134), (0.3466, -0.8811, 0.5571), (0.3442, -0.8811, 0.5284), (0.3266, -0.8806, 0.7418), (0.3239, -0.8806, 0.7105), (0.3189, -0.8799, 0.6508), (0.316, -0.8799, 0.6163), (0.3113, -0.8793, 0.56), (0.3089, -0.8793, 0.5312), (0.2795, -0.8228, -0.5688), (0.2795, -0.8228, -0.5627), (0.3662, -0.8811, 0.8113), (0.02083, -0.8861, 1.167), (0.0, -0.8228, -0.5773), (0.3662, -0.8811, 0.8196), (0.2922, -0.8814, 0.8641), (0.244, -0.8228, -0.5773), (0.3143, -0.8811, 0.8641), (0.08995, -0.8842, 0.8641), (0.05739, -0.8861, 0.9742), (0.05962, -0.886, 0.9633), (0.3574, -1.0, 0.6993), (0.3614, -0.774, 0.699), (0.3583, -0.8902, 0.6992), (0.3662, 0.3826, 0.6988), (0.3643, 0.09185, 0.6989), (0.3619, -0.1989, 0.6989), (0.3625, -0.4897, 0.6989), (0.3662, 0.7945, 0.6988), (0.3608, -0.7999, 0.699), (0.3576, -0.9785, 0.6993), (0.3583, -0.897, 0.6992), (0.3614, -0.7674, 0.699), (0.3605, -0.8123, 0.699), (0.3586, -0.8811, 0.6992), (0.3589, -0.774, 0.6529), (0.3543, -0.8902, 0.6532), (0.3662, 0.3826, 0.6527), (0.3634, 0.09185, 0.6527), (0.3597, -0.1989, 0.6528), (0.3606, -0.4897, 0.6528), (0.3662, 0.7945, 0.6527), (0.3581, -0.7999, 0.6529), (0.3532, -0.9785, 0.6533), (0.3542, -0.897, 0.6532), (0.3589, -0.7674, 0.6529), (0.3576, -0.8123, 0.6529), (0.3547, -0.8811, 0.6531), (0.353, -1.0, 0.6533), (0.3618, -1.0, 0.7438), (0.3637, -0.774, 0.7437), (0.3622, -0.8902, 0.7438), (0.3662, 0.3826, 0.7436), (0.3652, 0.09185, 0.7436), (0.364, -0.1989, 0.7437), (0.3643, -0.4897, 0.7437), (0.3662, 0.7945, 0.7436), (0.3635, -0.7999, 0.7437), (0.3618, -0.9785, 0.7438), (0.3622, -0.897, 0.7438), (0.3638, -0.7674, 0.7437), (0.3633, -0.8123, 0.7437), (0.3623, -0.8811, 0.7438), (0.3485, -1.0, 0.6068), (0.3564, -0.774, 0.6063), (0.3503, -0.8902, 0.6066), (0.3662, 0.3826, 0.606), (0.3625, 0.09185, 0.6061), (0.3575, -0.1989, 0.6062), (0.3587, -0.4897, 0.6062), (0.3662, 0.7945, 0.606), (0.3553, -0.7999, 0.6063), (0.321, -0.7729, 0.6082), (0.3199, -0.7982, 0.6085), (0.3488, -0.9785, 0.6068), (0.3502, -0.897, 0.6067), (0.3565, -0.7674, 0.6063), (0.3546, -0.8123, 0.6064), (0.3508, -0.8811, 0.6066), (0.354, -0.774, 0.5616), (0.3464, -0.8902, 0.5617), (0.3662, 0.3826, 0.5613), (0.3615, 0.09185, 0.5613), (0.3554, -0.1989, 0.5615), (0.3569, -0.4897, 0.5615), (0.3662, 0.7945, 0.5613), (0.3527, -0.7999, 0.5617), (0.3186, -0.7727, 0.5635), (0.3173, -0.7978, 0.5639), (0.3446, -0.9785, 0.5617), (0.3463, -0.897, 0.5617), (0.3541, -0.7674, 0.5616), (0.3518, -0.8123, 0.5617), (0.347, -0.8811, 0.5617), (0.3662, 1.166, 0.5613), (0.3442, -1.0, 0.5617), (0.3307, 1.166, 0.5518), (0.3079, -0.9992, 0.5555), (0.3181, -0.7726, 0.5541), (0.3102, -0.8885, 0.5552), (0.3307, 0.3829, 0.552), (0.3259, 0.09257, 0.5527), (0.3195, -0.1986, 0.5535), (0.3211, -0.4896, 0.5536), (0.3307, 0.7945, 0.5518), (0.3168, -0.7977, 0.5545), (0.3084, -0.9777, 0.5554), (0.3101, -0.8954, 0.5552), (0.3182, -0.766, 0.554), (0.3159, -0.8101, 0.5546), (0.3109, -0.8793, 0.5551), (0.3171, -0.7723, 0.5342), (0.3085, -0.8885, 0.5353), (0.3307, 0.3829, 0.5321), (0.3255, 0.09257, 0.5327), (0.3185, -0.1986, 0.5336), (0.3203, -0.4896, 0.5337), (0.3307, 0.7945, 0.5319), (0.3156, -0.7974, 0.5346), (0.3065, -0.9777, 0.5356), (0.3084, -0.8954, 0.5353), (0.3171, -0.7658, 0.5341), (0.3146, -0.8098, 0.5347), (0.3092, -0.8793, 0.5352), (0.3307, 1.166, 0.5319), (0.306, -0.9992, 0.5356), (0.3517, -0.774, 0.5274), (0.3426, -0.8902, 0.5277), (0.3662, 0.3826, 0.5114), (0.3605, 0.09185, 0.5189), (0.3531, -0.1989, 0.5237), (0.3551, -0.4897, 0.5258), (0.3662, 1.166, 0.5111), (0.34, -1.0, 0.5277), (0.3501, -0.7999, 0.5275), (0.3164, -0.7722, 0.5297), (0.3149, -0.7973, 0.5302), (0.3405, -0.9785, 0.5277), (0.3425, -0.897, 0.5277), (0.3518, -0.7674, 0.5273), (0.3491, -0.8123, 0.5275), (0.3434, -0.8811, 0.5277), (0.3662, -0.7947, 0.8196), (0.2922, -0.796, 0.8641), (0.08033, -0.7965, 0.8691), (0.2795, -0.6619, -0.08312), (0.082, -0.7965, 0.8641), (0.05781, -0.7968, 0.969), (0.0, -0.7968, 1.174), (0.01954, -0.7968, 1.174), (0.3252, -0.7947, 0.07704), (0.3217, -0.796, 0.8641), (0.3662, -0.7947, 0.7893), (0.3128, -0.7937, 0.05416), (0.3632, -0.7947, 0.7388), (0.3614, -0.7947, 0.7075), (0.3579, -0.7947, 0.6477), (0.244, -0.6619, -0.08312), (0.2901, -0.7937, 0.07192), (0.3079, -0.7915, 0.3814), (0.244, -0.6619, -0.1255), (0.2884, -0.7915, 0.3456), (0.2799, -0.7938, 0.139), (0.2674, -0.7941, 0.2581), (0.3278, -0.7941, 0.741), (0.326, -0.7941, 0.7097), (0.3226, -0.7933, 0.6499), (0.3205, -0.7932, 0.6152), (0.3173, -0.7927, 0.5592), (0.3157, -0.7924, 0.5305), (0.0, -0.6635, -0.5688), (0.244, -0.6619, -0.5688), (0.244, -0.6619, -0.5627), (0.3143, -0.796, 0.8641), (0.3662, -0.7947, 0.8113), (0.02046, -0.7968, 1.167), (0.08995, -0.7965, 0.8641), (0.05682, -0.7968, 0.9742), (0.05908, -0.7967, 0.9633), (0.3609, -0.7947, 0.699), (0.3582, -0.7947, 0.6529), (0.3635, -0.7947, 0.7437), (0.3202, -0.7932, 0.6085), (0.3176, -0.7928, 0.5638), (0.317, -0.7927, 0.5544), (0.3159, -0.7924, 0.5345), (0.3152, -0.7923, 0.5301), (0.3662, -0.7788, 0.8196), (0.2922, -0.7841, 0.8641), (0.0, -0.6526, -0.5688), (0.3143, -0.7841, 0.8641), (0.08995, -0.7842, 0.8641), (0.08033, -0.7842, 0.8691), (0.2795, -0.646, -0.08312), (0.082, -0.7842, 0.8641), (0.05714, -0.7843, 0.969), (0.0, -0.7843, 1.174), (0.01948, -0.7843, 1.174), (0.3252, -0.7788, 0.07704), (0.3217, -0.7841, 0.8641), (0.3662, -0.7788, 0.7893), (0.3128, -0.7786, 0.05416), (0.3634, -0.7788, 0.7388), (0.3617, -0.7788, 0.7074), (0.3585, -0.7788, 0.6477), (0.244, -0.646, -0.08312), (0.2901, -0.7779, 0.07192), (0.3094, -0.7756, 0.381), (0.244, -0.646, -0.1255), (0.2897, -0.7757, 0.3446), (0.2808, -0.7776, 0.1388), (0.2683, -0.7769, 0.2572), (0.328, -0.7785, 0.7407), (0.3263, -0.7785, 0.7094), (0.323, -0.7779, 0.6496), (0.3212, -0.7777, 0.615), (0.3181, -0.7773, 0.559), (0.3166, -0.777, 0.5303), (0.244, -0.646, -0.5688), (0.244, -0.646, -0.5627), (0.3662, -0.7788, 0.8113), (0.02041, -0.7843, 1.167), (0.05617, -0.7843, 0.9742), (0.05846, -0.7843, 0.9633), (0.3613, -0.7788, 0.699), (0.3587, -0.7788, 0.6529), (0.3637, -0.7788, 0.7437), (0.3208, -0.7776, 0.6082), (0.3184, -0.7774, 0.5636), (0.3179, -0.7773, 0.5541), (0.3168, -0.777, 0.5342), (0.3161, -0.7769, 0.5298), (0.2795, 0.7877, -0.5773), (0.2795, 0.7877, -0.08312), (0.3662, 0.7877, 0.07704), (0.0755, 0.7877, 0.8641), (0.0, 0.7877, 0.969), (0.04868, 0.7877, 0.969), (0.3217, 0.7877, 0.8641), (0.3662, 0.7877, 0.7893), (0.3383, -0.9789, 0.4979), (0.2795, 0.7877, -0.1255), (0.3662, 0.7877, 0.08931), (0.3538, 0.7877, 0.05416), (0.3662, 0.7877, 0.7388), (0.3662, 0.7877, 0.7073), (0.3662, 0.7877, 0.6475), (0.3662, 0.7877, 0.6128), (0.3662, 0.7877, 0.5567), (0.3662, 0.7877, 0.5279), (0.0, 0.7877, -0.5773), (0.3662, 0.7877, 0.8196), (0.2915, 0.7877, 0.8641), (0.07383, 0.7877, 0.8691), (0.3307, 0.7877, 0.7388), (0.3307, 0.7877, 0.7073), (0.3307, 0.7877, 0.6475), (0.3307, 0.7877, 0.6128), (0.3307, 0.7877, 0.5567), (0.3307, 0.7877, 0.5279), (0.2795, 0.7877, -0.5688), (0.2795, 0.7877, -0.5627), (0.244, 0.7877, -0.5773), (0.3141, 0.7877, 0.8641), (0.3662, 0.7877, 0.8113), (0.08367, 0.7877, 0.8641), (0.05011, 0.7877, 0.9633), (0.3662, 0.7877, 0.6988), (0.3662, 0.7877, 0.6527), (0.3662, 0.7877, 0.7436), (0.3662, 0.7877, 0.606), (0.3662, 0.7877, 0.5613), (0.3307, 0.7877, 0.5518), (0.3307, 0.7877, 0.5319), (0.3662, 1.163, 0.7073), (0.3662, 1.163, 0.7388), (0.3662, 0.8106, 0.7388), (0.3662, 0.8106, 0.7073), (0.3662, 0.8106, 0.6988), (0.3662, 0.8106, 0.7436), (0.3662, 0.7979, 0.7436), (0.3662, 0.7979, 0.6988), (0.3662, 0.7979, 0.7073), (0.3662, 0.7979, 0.7388), (0.3662, 0.8106, 0.6475), (0.3662, 0.8106, 0.6128), (0.3662, 0.8106, 0.6527), (0.3662, 0.8106, 0.606), (0.3665, 0.7975, 0.606), (0.3665, 0.7975, 0.6527), (0.3665, 0.7975, 0.6128), (0.3665, 0.7975, 0.6475), (0.3662, 1.166, 0.606), (0.3662, 1.166, 0.6527), (0.3662, 1.166, 0.6128), (0.3662, 1.166, 0.6475), (0.3662, 1.163, 0.7436), (0.3662, 1.163, 0.6988), (0.3405, -0.8973, 0.4979), (0.3662, 0.7996, 0.5567), (0.3662, 0.7996, 0.5279), (0.3307, 0.7996, 0.5567), (0.3307, 0.7996, 0.5279), (0.3662, 0.7996, 0.5613), (0.3307, 0.7996, 0.5518), (0.3307, 0.7996, 0.5319), (0.0, 0.8116, -0.5773), (0.244, 0.8116, -0.5773), (0.2795, 0.8116, -0.5773), (0.2795, 0.8116, -0.08312), (0.3662, 0.8116, 0.07704), (0.3509, -0.7678, 0.4971), (0.2795, 0.8116, -0.1255), (0.3662, 0.8116, 0.08931), (0.3538, 0.8116, 0.05416), (0.3662, 0.8116, 0.5567), (0.3662, 0.8116, 0.5279), (0.3307, 0.8116, 0.5567), (0.3307, 0.8116, 0.5279), (0.2795, 0.8116, -0.5688), (0.2795, 0.8116, -0.5627), (0.3662, 0.8116, 0.5613), (0.3307, 0.8116, 0.5518), (0.3307, 0.8116, 0.5319), (0.3662, 0.8116, 0.5113), (0.07373, 0.8103, 0.8691), (0.3662, 0.8103, 0.8196), (0.2914, 0.8103, 0.8641), (0.0754, 0.8103, 0.8641), (0.0, 0.8103, 0.969), (0.04858, 0.8103, 0.969), (0.3217, 0.8103, 0.8641), (0.3662, 0.8103, 0.7893), (0.3141, 0.8103, 0.8641), (0.3662, 0.8103, 0.8113), (0.08358, 0.8103, 0.8641), (0.05001, 0.8103, 0.9633), (0.07377, 0.8024, 0.8691), (0.07544, 0.8024, 0.8641), (0.0, 0.8024, 0.969), (0.04862, 0.8024, 0.969), (0.3217, 0.8024, 0.8641), (0.3662, 0.8024, 0.7893), (0.3662, 0.8024, 0.8113), (0.05005, 0.8024, 0.9633), (0.3662, 0.8024, 0.8196), (0.2914, 0.8024, 0.8641), (0.3141, 0.8024, 0.8641), (0.08361, 0.8024, 0.8641), (0.3662, 0.8106, 0.6151), (0.3665, 0.7975, 0.6151), (0.3662, 1.166, 0.6151), (0.3662, 0.7945, 0.6151), (0.3215, -0.7729, 0.6173), (0.3157, -0.8891, 0.6187), (0.3307, 0.3828, 0.6153), (0.3272, 0.09231, 0.616), (0.3225, -0.1987, 0.6167), (0.3236, -0.4897, 0.6169), (0.3307, 0.7945, 0.6151), (0.3205, -0.7983, 0.6177), (0.3143, -0.978, 0.6191), (0.3156, -0.8959, 0.6187), (0.3215, -0.7664, 0.6173), (0.3198, -0.8107, 0.6178), (0.3162, -0.8799, 0.6186), (0.3207, -0.7932, 0.6176), (0.3213, -0.7777, 0.6173), (0.3307, 0.7877, 0.6151), (0.314, -0.9995, 0.6192), (0.3165, -0.9995, 0.6449), (0.3662, 0.8106, 0.6409), (0.3665, 0.7975, 0.6409), (0.3662, 1.166, 0.6409), (0.3662, 0.7945, 0.6409), (0.3228, -0.7732, 0.643), (0.3179, -0.8891, 0.6444), (0.3307, 0.3828, 0.6411), (0.3277, 0.09231, 0.6418), (0.3237, -0.1987, 0.6425), (0.3247, -0.4897, 0.6427), (0.3307, 0.7945, 0.6409), (0.322, -0.7983, 0.6435), (0.3168, -0.978, 0.6448), (0.3179, -0.8959, 0.6445), (0.3229, -0.7666, 0.643), (0.3215, -0.8108, 0.6436), (0.3184, -0.8799, 0.6443), (0.3222, -0.7933, 0.6434), (0.3227, -0.7779, 0.6431), (0.3307, 0.7877, 0.6409), (0.3662, 0.7945, 0.7354), (0.3279, -0.7737, 0.7373), (0.3261, -0.8898, 0.7385), (0.3307, 0.3827, 0.7356), (0.3296, 0.09204, 0.7362), (0.3282, -0.1988, 0.7368), (0.3285, -0.4897, 0.737), (0.3307, 0.7945, 0.7354), (0.3276, -0.7992, 0.7378), (0.3257, -0.9783, 0.7388), (0.3261, -0.8966, 0.7385), (0.3279, -0.7671, 0.7373), (0.3274, -0.8117, 0.7379), (0.3263, -0.8806, 0.7384), (0.3256, -0.9998, 0.7389), (0.3276, -0.7941, 0.7377), (0.3278, -0.7785, 0.7374), (0.3307, 0.7877, 0.7354), (0.3662, 0.7979, 0.7354), (0.3662, 1.163, 0.7354), (0.3662, 0.8106, 0.7354), (0.3662, 0.7945, 0.7144), (0.3267, -0.7737, 0.7163), (0.3243, -0.8898, 0.7176), (0.3307, 0.3827, 0.7146), (0.3292, 0.09204, 0.7152), (0.3272, -0.1988, 0.7158), (0.3277, -0.4897, 0.7161), (0.3307, 0.7945, 0.7144), (0.3263, -0.7992, 0.7168), (0.3237, -0.9783, 0.7179), (0.3243, -0.8966, 0.7176), (0.3268, -0.7671, 0.7163), (0.3261, -0.8117, 0.7169), (0.3245, -0.8806, 0.7175), (0.3264, -0.7941, 0.7167), (0.3267, -0.7785, 0.7164), (0.3307, 0.7877, 0.7144), (0.3662, 0.7979, 0.7144), (0.3662, 1.163, 0.7144), (0.3662, 0.8106, 0.7144), (0.3236, -0.9998, 0.718), (0.3516, -0.7744, 0.5115), (0.3419, -0.8906, 0.5118), (0.3671, 0.3823, 0.4955), (0.3605, 0.09147, 0.5029), (0.3532, -0.1993, 0.5078), (0.3552, -0.4901, 0.5099), (0.3479, -0.8126, 0.4975), (0.3499, -0.8002, 0.5116), (0.3164, -0.7724, 0.5138), (0.3148, -0.7976, 0.5142), (0.3396, -0.9789, 0.5118), (0.3418, -0.8974, 0.5118), (0.3517, -0.7678, 0.5114), (0.3488, -0.8126, 0.5116), (0.3427, -0.8814, 0.5118), (0.3671, 1.166, 0.4952), (0.3391, -1.0, 0.5118), (0.3151, -0.7926, 0.5142), (0.3161, -0.7771, 0.5139), (0.3416, -0.8814, 0.4978), (0.3144, -0.7925, 0.5006), (0.3154, -0.777, 0.5004), (0.3508, -0.7743, 0.4972), (0.3407, -0.8906, 0.4979), (0.3262, 0.7372, 0.4178), (0.3605, 0.09151, 0.4766), (0.3258, 0.8086, 0.4176), (0.3532, -0.1993, 0.4883), (0.3262, 0.7872, 0.4176), (0.3158, -0.7722, 0.5003), (0.3491, -0.8002, 0.4974), (0.3545, -0.4901, 0.4936), (0.3662, 0.7877, 0.5113), (0.366, 0.7989, 0.5113), (0.3662, 0.7941, 0.5113), (0.3668, 0.794, 0.5008), (0.3667, 0.7995, 0.5015), (0.3306, -1.0, 0.4235), (0.3508, -0.4898, 0.4065), (0.3665, 1.166, 0.2013), (0.3445, -0.8, 0.4216), (0.3122, -0.7714, 0.4281), (0.3665, 0.7876, 0.2632), (0.3532, -0.1991, 0.384), (0.3664, 0.8105, 0.2631), (0.3605, 0.09172, 0.3361), (0.326, 0.7369, 0.291), (0.3343, -0.8904, 0.4235), (0.3466, -0.7741, 0.4212), (0.3118, -0.7762, 0.4282), (0.3104, -0.7919, 0.4285), (0.3353, -0.8812, 0.4233), (0.3431, -0.8124, 0.4219), (0.3467, -0.7675, 0.4208), (0.3341, -0.8971, 0.4235), (0.3313, -0.9787, 0.4235), (0.31, -0.797, 0.4286), (0.367, 0.7873, 0.463), (0.3665, 0.8087, 0.463), (0.3669, 1.166, 0.4447), (0.367, 0.3823, 0.4675), (0.3665, 0.3825, 0.203), (0.3665, 0.7875, 0.2021), (0.3663, 0.8105, 0.202), (0.326, 1.166, 0.2897), (0.3342, -1.0, 0.4607), (0.3261, 1.166, 0.3503), (0.3527, -0.49, 0.45), (0.3468, -0.8001, 0.4595), (0.314, -0.7718, 0.4642), (0.3261, 0.7875, 0.3508), (0.3532, -0.1992, 0.4361), (0.3258, 0.8096, 0.3508), (0.3605, 0.09161, 0.4063), (0.3667, 0.3824, 0.3352), (0.3375, -0.8905, 0.4607), (0.3487, -0.7742, 0.4592), (0.3136, -0.7766, 0.4643), (0.3124, -0.7922, 0.4646), (0.3385, -0.8813, 0.4605), (0.3455, -0.8125, 0.4597), (0.3488, -0.7676, 0.459), (0.3373, -0.8972, 0.4607), (0.3348, -0.9788, 0.4607), (0.312, -0.7973, 0.4647), (0.3261, 0.7115, 0.3518), (0.3669, 0.7873, 0.445), (0.3665, 0.8087, 0.4449), (0.3262, 1.166, 0.4174), (0.3669, 0.7211, 0.4452), (0.3667, 0.6694, 0.3514), (0.3665, 0.7211, 0.264), (0.3259, 0.7879, 0.2905), (0.3258, 0.8106, 0.2905), (0.3665, 1.166, 0.2624), (0.367, 0.7873, 0.4673), (0.3665, 0.8087, 0.4672), (0.367, 1.166, 0.467), (0.3669, 0.7066, 0.4462), (0.3665, 0.7068, 0.2614), (0.3665, 0.7876, 0.2545), (0.3665, 1.166, 0.2537), (0.3663, 0.8105, 0.2544), (0.3667, 0.6548, 0.3505)], [], [(554, 41, 42, 579), (361, 351, 6, 57), (363, 352, 135, 126), (347, 344, 13, 127), (346, 343, 12, 58), (576, 579, 42, 395), (585, 548, 18, 542), (380, 342, 9, 355), (402, 356, 33, 393), (409, 410, 27, 29), (536, 100, 452, 544), (788, 535, 26, 760), (527, 523, 212, 483), (538, 534, 72, 98), (452, 451, 25, 26), (391, 384, 34, 354), (479, 237, 23, 458), (462, 449, 137, 128), (456, 448, 20, 59), (480, 381, 36, 453), (551, 550, 28, 30), (786, 409, 29, 762), (407, 408, 30, 28), (354, 34, 33, 356), (453, 36, 35, 459), (481, 459, 35, 394), (581, 345, 40, 578), (559, 553, 134, 129), (557, 546, 38, 60), (582, 382, 41, 554), (420, 3, 11, 418), (526, 521, 94, 450), (625, 454, 49, 615), (623, 359, 50, 614), (627, 555, 51, 616), (558, 556, 53, 62), (362, 360, 55, 141), (457, 455, 52, 61), (575, 557, 60, 327), (478, 456, 59, 329), (349, 346, 58, 326), (379, 361, 57, 311), (463, 464, 139, 21), (364, 365, 64, 7), (560, 561, 140, 39), (799, 807, 142, 143), (826, 806, 78, 330), (1038, 1050, 491, 224), (834, 804, 76, 617), (524, 90, 47, 358), (829, 816, 74, 396), (803, 73, 74, 816), (828, 385, 73, 803), (806, 798, 67, 78), (808, 799, 143, 130), (827, 337, 65, 815), (802, 801, 71, 72), (541, 214, 484, 545), (544, 452, 26, 535), (92, 70, 518, 211), (538, 98, 99, 537), (3, 420, 525, 69), (68, 79, 113, 86), (86, 113, 114, 87), (87, 114, 115, 88), (330, 78, 110, 331), (331, 110, 111, 332), (332, 111, 112, 333), (142, 77, 107, 146), (146, 107, 108, 147), (147, 108, 109, 138), (617, 76, 104, 618), (618, 104, 105, 619), (619, 105, 106, 620), (830, 22, 75, 817), (22, 10, 124, 75), (10, 520, 123, 124), (396, 74, 121, 397), (397, 121, 120, 398), (398, 120, 119, 399), (73, 101, 121, 74), (101, 102, 120, 121), (102, 103, 119, 120), (385, 386, 101, 73), (386, 387, 102, 101), (387, 388, 103, 102), (78, 67, 83, 110), (110, 83, 84, 111), (111, 84, 85, 112), (130, 143, 144, 131), (131, 144, 145, 132), (132, 145, 136, 133), (337, 338, 118, 65), (338, 339, 117, 118), (339, 340, 116, 117), (72, 71, 95, 98), (98, 95, 96, 99), (99, 96, 97, 100), (759, 24, 405, 757), (903, 195, 522, 913), (711, 212, 523, 741), (84, 132, 133, 85), (83, 131, 132, 84), (67, 130, 131, 83), (798, 808, 130, 67), (546, 559, 129, 38), (448, 462, 128, 20), (343, 347, 127, 12), (351, 363, 126, 6), (364, 7, 135, 352), (463, 21, 137, 449), (560, 39, 134, 553), (464, 115, 138, 457), (427, 140, 62, 424), (719, 230, 252, 729), (79, 68, 143, 142), (68, 86, 144, 143), (86, 87, 145, 144), (87, 88, 136, 145), (113, 79, 142, 146), (114, 113, 146, 147), (115, 114, 147, 138), (21, 139, 238, 239), (469, 176, 281, 475), (370, 183, 285, 376), (566, 177, 292, 572), (813, 178, 289, 823), (467, 162, 272, 473), (178, 179, 288, 289), (597, 466, 155, 587), (595, 367, 161, 586), (599, 563, 156, 588), (832, 810, 157, 589), (589, 157, 158, 590), (590, 158, 159, 591), (591, 159, 160, 592), (368, 168, 264, 374), (210, 225, 304, 300), (179, 180, 286, 288), (61, 52, 241, 243), (139, 61, 243, 238), (564, 163, 271, 570), (180, 181, 287, 286), (641, 468, 169, 629), (639, 369, 175, 628), (643, 565, 170, 630), (835, 812, 171, 631), (631, 171, 172, 632), (632, 172, 173, 633), (633, 173, 174, 634), (137, 21, 239, 244), (811, 164, 268, 821), (465, 149, 254, 471), (164, 165, 267, 268), (366, 148, 246, 372), (704, 470, 184, 691), (702, 371, 191, 698), (706, 567, 185, 692), (1030, 814, 186, 693), (693, 186, 187, 694), (694, 187, 188, 695), (695, 188, 189, 696), (165, 166, 265, 267), (874, 879, 808, 798), (905, 904, 196, 197), (1004, 1011, 1012, 1017), (912, 389, 198, 906), (906, 198, 192, 910), (908, 910, 192, 400), (520, 521, 122, 123), (1021, 999, 1009, 863), (323, 201, 807, 878), (1038, 224, 303, 1054), (901, 543, 15, 895), (224, 226, 305, 303), (562, 150, 253, 568), (763, 137, 244, 771), (744, 720, 231, 594), (166, 167, 266, 265), (496, 229, 226, 493), (315, 219, 301, 310), (710, 718, 227, 210), (809, 151, 250, 819), (746, 717, 223, 622), (913, 522, 193, 911), (738, 390, 221, 716), (229, 228, 306, 307), (718, 715, 220, 227), (301, 215, 308, 310), (45, 460, 526, 89), (519, 406, 217, 486), (714, 713, 216, 217), (532, 410, 409, 530), (536, 537, 99, 100), (739, 707, 218, 401), (716, 221, 218, 707), (776, 238, 243, 774), (917, 207, 855, 915), (944, 265, 266, 945), (943, 267, 265, 944), (942, 268, 267, 943), (955, 821, 268, 942), (952, 570, 271, 941), (948, 374, 264, 935), (667, 286, 287, 668), (666, 288, 286, 667), (665, 289, 288, 666), (837, 823, 289, 665), (675, 572, 292, 664), (671, 376, 285, 662), (673, 475, 281, 663), (869, 866, 290, 669), (751, 734, 298, 701), (749, 733, 291, 670), (747, 732, 279, 638), (950, 473, 272, 940), (727, 306, 302, 723), (727, 728, 307, 306), (737, 725, 304, 325), (726, 724, 303, 305), (725, 722, 300, 304), (768, 155, 255, 778), (466, 160, 260, 472), (721, 232, 270, 731), (429, 156, 256, 435), (498, 231, 261, 508), (810, 205, 262, 820), (691, 184, 240, 700), (468, 174, 278, 474), (158, 157, 257, 258), (431, 170, 274, 437), (203, 1000, 1058, 1055), (159, 158, 258, 259), (710, 210, 300, 722), (500, 233, 279, 510), (160, 159, 259, 260), (812, 207, 280, 822), (651, 234, 291, 653), (329, 59, 236, 335), (470, 189, 297, 476), (172, 171, 275, 276), (864, 208, 290, 866), (433, 185, 293, 439), (173, 172, 276, 277), (881, 190, 282, 883), (502, 235, 298, 512), (174, 173, 277, 278), (814, 209, 299, 824), (629, 169, 273, 637), (226, 229, 307, 305), (153, 154, 248, 247), (187, 186, 294, 295), (228, 220, 302, 306), (152, 153, 247, 249), (188, 187, 295, 296), (151, 152, 249, 250), (953, 731, 270, 947), (189, 188, 296, 297), (59, 20, 242, 236), (754, 309, 324, 783), (328, 315, 310, 325), (23, 237, 324, 309), (350, 378, 314, 1), (342, 348, 312, 9), (552, 574, 313, 37), (19, 317, 324, 237), (889, 1031, 1034, 341), (81, 321, 322, 82), (80, 320, 321, 81), (66, 319, 320, 80), (797, 825, 319, 66), (447, 477, 317, 19), (225, 328, 325, 304), (317, 329, 335, 324), (736, 737, 325, 310), (1005, 1011, 1004, 1028), (321, 332, 333, 322), (320, 331, 332, 321), (319, 330, 331, 320), (825, 826, 330, 319), (378, 379, 311, 314), (348, 349, 326, 312), (477, 478, 329, 317), (574, 575, 327, 313), (54, 323, 878, 63), (81, 82, 340, 339), (80, 81, 339, 338), (66, 80, 338, 337), (797, 66, 337, 827), (447, 19, 237, 479), (314, 311, 349, 348), (1, 314, 348, 342), (6, 126, 347, 343), (311, 57, 346, 349), (552, 37, 345, 581), (350, 1, 342, 380), (57, 6, 343, 346), (126, 135, 344, 347), (415, 350, 380, 414), (440, 441, 379, 378), (415, 440, 378, 350), (191, 371, 377, 284), (175, 369, 375, 263), (161, 367, 373, 245), (672, 438, 376, 671), (939, 206, 269, 946), (703, 433, 371, 702), (428, 366, 372, 434), (640, 431, 369, 639), (430, 368, 374, 436), (596, 429, 367, 595), (432, 370, 376, 438), (64, 365, 362, 141), (426, 364, 352, 417), (416, 425, 363, 351), (426, 427, 365, 364), (441, 423, 361, 379), (424, 422, 360, 362), (624, 421, 359, 623), (741, 523, 222, 708), (43, 357, 353, 14), (419, 354, 356, 412), (442, 391, 354, 419), (443, 412, 356, 402), (414, 380, 355, 411), (425, 417, 352, 363), (423, 416, 351, 361), (413, 358, 391, 442), (708, 222, 390, 738), (911, 193, 389, 912), (123, 122, 388, 387), (124, 123, 387, 386), (75, 124, 386, 385), (817, 75, 385, 828), (580, 46, 382, 582), (460, 45, 381, 480), (358, 47, 384, 391), (421, 443, 402, 359), (717, 739, 401, 223), (907, 908, 400, 199), (105, 398, 399, 106), (104, 397, 398, 105), (76, 396, 397, 104), (804, 829, 396, 76), (454, 481, 394, 49), (359, 402, 393, 50), (555, 576, 395, 51), (742, 740, 406, 531), (529, 408, 407, 528), (584, 533, 519, 577), (11, 3, 445, 194), (212, 461, 213, 483), (450, 444, 405, 24), (92, 211, 403, 93), (893, 2, 446, 890), (800, 195, 503, 818), (51, 395, 443, 421), (46, 413, 442, 382), (60, 38, 416, 423), (129, 134, 417, 425), (345, 414, 411, 40), (395, 42, 412, 443), (382, 442, 419, 41), (41, 419, 412, 42), (525, 524, 358, 413), (616, 51, 421, 624), (62, 53, 422, 424), (327, 60, 423, 441), (39, 140, 427, 426), (38, 129, 425, 416), (39, 426, 417, 134), (177, 432, 438, 292), (588, 156, 429, 596), (163, 430, 436, 271), (630, 170, 431, 640), (150, 428, 434, 253), (692, 185, 433, 703), (949, 436, 374, 948), (664, 292, 438, 672), (37, 313, 440, 415), (313, 327, 441, 440), (37, 415, 414, 345), (371, 433, 439, 377), (369, 431, 437, 375), (367, 429, 435, 373), (365, 427, 424, 362), (357, 420, 418, 353), (583, 527, 483, 547), (831, 540, 197, 802), (420, 357, 524, 525), (106, 399, 481, 454), (122, 460, 480, 388), (82, 447, 479, 340), (322, 333, 478, 477), (82, 322, 477, 447), (184, 470, 476, 240), (169, 468, 474, 273), (155, 466, 472, 255), (668, 287, 475, 673), (941, 271, 436, 949), (696, 189, 470, 704), (154, 465, 471, 248), (634, 174, 468, 641), (592, 160, 466, 597), (167, 467, 473, 266), (181, 469, 475, 287), (139, 464, 457, 61), (88, 463, 449, 136), (85, 133, 462, 448), (580, 506, 527, 583), (88, 115, 464, 463), (333, 112, 456, 478), (138, 109, 455, 457), (620, 106, 454, 625), (399, 119, 459, 481), (103, 453, 459, 119), (388, 480, 453, 103), (112, 85, 448, 456), (133, 136, 449, 462), (340, 479, 458, 116), (100, 97, 451, 452), (89, 526, 450, 24), (531, 406, 519, 533), (94, 93, 403, 404), (94, 404, 444, 450), (223, 401, 517, 490), (222, 506, 516, 390), (219, 487, 515, 301), (315, 328, 514, 513), (219, 315, 513, 487), (567, 502, 512, 573), (565, 500, 510, 571), (563, 498, 508, 569), (670, 291, 511, 674), (945, 266, 473, 950), (547, 549, 445, 3), (577, 519, 486, 551), (561, 496, 493, 558), (230, 497, 507, 252), (699, 235, 502, 705), (636, 233, 500, 642), (232, 499, 509, 270), (594, 231, 498, 598), (234, 501, 511, 291), (228, 495, 488, 220), (210, 227, 494, 482), (228, 229, 496, 495), (328, 225, 492, 514), (226, 224, 491, 493), (622, 223, 490, 626), (390, 516, 489, 221), (225, 210, 482, 492), (227, 220, 488, 494), (301, 515, 504, 215), (217, 216, 485, 486), (401, 218, 505, 517), (221, 489, 505, 218), (69, 525, 413, 46), (539, 542, 18, 17), (93, 94, 521, 520), (92, 93, 520, 10), (70, 92, 10, 22), (800, 70, 22, 830), (357, 43, 90, 524), (460, 122, 521, 526), (506, 222, 523, 527), (214, 531, 533, 484), (548, 484, 533, 584), (18, 529, 528, 17), (712, 742, 531, 214), (25, 532, 530, 26), (194, 445, 542, 539), (818, 503, 540, 831), (404, 403, 537, 536), (890, 446, 543, 901), (211, 538, 537, 403), (444, 544, 535, 405), (461, 541, 545, 213), (211, 518, 534, 538), (757, 405, 535, 788), (404, 536, 544, 444), (549, 585, 542, 445), (213, 545, 585, 549), (18, 548, 584, 529), (140, 561, 558, 62), (408, 577, 551, 30), (483, 213, 549, 547), (156, 563, 569, 256), (170, 565, 571, 274), (185, 567, 573, 293), (46, 580, 583, 69), (69, 583, 547, 3), (529, 584, 577, 408), (490, 517, 576, 555), (506, 580, 582, 516), (487, 552, 581, 515), (513, 514, 575, 574), (487, 513, 574, 552), (674, 511, 572, 675), (947, 270, 509, 951), (497, 562, 568, 507), (705, 502, 567, 706), (642, 500, 565, 643), (499, 564, 570, 509), (598, 498, 563, 599), (501, 566, 572, 511), (495, 560, 553, 488), (482, 494, 559, 546), (495, 496, 561, 560), (514, 492, 557, 575), (493, 491, 556, 558), (626, 490, 555, 627), (516, 582, 554, 489), (492, 482, 546, 557), (494, 488, 553, 559), (515, 581, 578, 504), (486, 485, 550, 551), (545, 484, 548, 585), (517, 505, 579, 576), (489, 554, 579, 505), (961, 247, 248, 962), (960, 249, 247, 961), (959, 250, 249, 960), (973, 819, 250, 959), (969, 568, 253, 958), (965, 372, 246, 970), (967, 471, 254, 957), (971, 729, 252, 964), (966, 434, 372, 965), (958, 253, 434, 966), (962, 248, 471, 967), (964, 252, 507, 968), (968, 507, 568, 969), (992, 991, 730, 778), (611, 598, 599, 612), (607, 594, 598, 611), (605, 592, 597, 610), (601, 588, 596, 609), (609, 596, 595, 608), (745, 744, 594, 607), (604, 591, 592, 605), (603, 590, 591, 604), (602, 589, 590, 603), (833, 832, 589, 602), (612, 599, 588, 601), (608, 595, 586, 613), (610, 597, 587, 600), (467, 610, 600, 162), (368, 608, 613, 168), (564, 612, 601, 163), (811, 833, 602, 164), (164, 602, 603, 165), (165, 603, 604, 166), (166, 604, 605, 167), (721, 745, 607, 232), (430, 609, 608, 368), (163, 601, 609, 430), (167, 605, 610, 467), (232, 607, 611, 499), (499, 611, 612, 564), (497, 626, 627, 562), (230, 622, 626, 497), (154, 620, 625, 465), (150, 616, 624, 428), (428, 624, 623, 366), (719, 746, 622, 230), (153, 619, 620, 154), (152, 618, 619, 153), (151, 617, 618, 152), (809, 834, 617, 151), (562, 627, 616, 150), (366, 623, 614, 148), (465, 625, 615, 149), (657, 642, 643, 658), (651, 636, 642, 657), (649, 634, 641, 656), (645, 630, 640, 655), (655, 640, 639, 654), (644, 629, 637, 652), (233, 636, 638, 279), (748, 747, 638, 653), (648, 633, 634, 649), (647, 632, 633, 648), (646, 631, 632, 647), (836, 835, 631, 646), (658, 643, 630, 645), (654, 639, 628, 660), (656, 641, 629, 644), (469, 656, 644, 176), (370, 654, 660, 183), (566, 658, 645, 177), (813, 836, 646, 178), (178, 646, 647, 179), (179, 647, 648, 180), (180, 648, 649, 181), (864, 868, 650, 208), (733, 748, 653, 291), (176, 644, 652, 281), (432, 655, 654, 370), (177, 645, 655, 432), (181, 649, 656, 469), (234, 651, 657, 501), (501, 657, 658, 566), (636, 651, 653, 638), (687, 674, 675, 688), (683, 670, 674, 687), (681, 668, 673, 686), (677, 664, 672, 685), (685, 672, 671, 684), (750, 749, 670, 683), (870, 869, 669, 682), (686, 673, 663, 676), (684, 671, 662, 690), (688, 675, 664, 677), (838, 837, 665, 678), (678, 665, 666, 679), (679, 666, 667, 680), (680, 667, 668, 681), (296, 680, 681, 297), (295, 679, 680, 296), (294, 678, 679, 295), (824, 838, 678, 294), (573, 688, 677, 293), (377, 684, 690, 284), (476, 686, 676, 240), (867, 870, 682, 299), (734, 750, 683, 298), (439, 685, 684, 377), (293, 677, 685, 439), (297, 681, 686, 476), (298, 683, 687, 512), (512, 687, 688, 573), (1011, 705, 706, 1012), (1005, 699, 705, 1011), (1003, 696, 704, 1010), (999, 692, 703, 1009), (1009, 703, 702, 1008), (235, 699, 701, 298), (998, 691, 700, 1006), (1015, 751, 701, 1007), (1025, 1002, 1003, 1029), (1002, 695, 696, 1003), (1001, 694, 695, 1002), (1000, 693, 694, 1001), (863, 1009, 1008, 805), (1012, 706, 692, 999), (1008, 702, 698, 1014), (1010, 704, 691, 998), (1016, 796, 751, 1015), (782, 795, 750, 734), (795, 794, 749, 750), (781, 793, 748, 733), (793, 792, 747, 748), (767, 791, 746, 719), (769, 790, 745, 721), (790, 789, 744, 745), (957, 254, 777, 972), (461, 709, 743, 541), (760, 787, 742, 712), (787, 786, 740, 742), (765, 785, 739, 717), (753, 708, 738, 755), (756, 741, 708, 753), (783, 784, 737, 736), (308, 735, 736, 310), (758, 710, 722, 770), (769, 721, 731, 779), (231, 720, 730, 261), (773, 770, 722, 725), (774, 772, 724, 726), (784, 773, 725, 737), (775, 776, 728, 727), (775, 727, 723, 771), (951, 509, 570, 952), (792, 780, 732, 747), (794, 781, 733, 749), (796, 782, 734, 751), (307, 728, 726, 305), (764, 716, 707, 752), (785, 752, 707, 739), (762, 761, 713, 714), (766, 763, 715, 718), (755, 738, 716, 764), (791, 765, 717, 746), (758, 766, 718, 710), (789, 768, 720, 744), (220, 715, 723, 302), (767, 719, 729, 777), (759, 711, 741, 756), (212, 711, 709, 461), (406, 740, 714, 217), (541, 743, 712, 214), (24, 759, 756, 89), (149, 767, 777, 254), (587, 155, 768, 789), (20, 128, 766, 758), (615, 49, 765, 791), (381, 755, 764, 36), (128, 137, 763, 766), (29, 27, 761, 762), (394, 35, 752, 785), (36, 764, 752, 35), (700, 240, 782, 796), (663, 281, 781, 794), (637, 273, 780, 792), (954, 779, 731, 953), (239, 775, 771, 244), (239, 238, 776, 775), (335, 236, 773, 784), (243, 241, 772, 774), (236, 242, 770, 773), (162, 769, 779, 272), (20, 758, 770, 242), (324, 335, 784, 783), (89, 756, 753, 45), (45, 753, 755, 381), (49, 394, 785, 765), (530, 409, 786, 787), (26, 530, 787, 760), (984, 993, 820, 262), (600, 587, 789, 790), (162, 600, 790, 769), (149, 615, 791, 767), (652, 637, 792, 793), (281, 652, 793, 781), (676, 663, 794, 795), (240, 676, 795, 782), (1006, 700, 796, 1016), (709, 757, 788, 743), (735, 754, 783, 736), (720, 768, 778, 730), (728, 776, 774, 726), (715, 763, 771, 723), (711, 759, 757, 709), (740, 786, 762, 714), (743, 788, 760, 712), (1058, 1000, 1001, 1023), (299, 682, 838, 824), (682, 669, 837, 838), (208, 650, 836, 813), (650, 635, 835, 836), (204, 621, 834, 809), (206, 606, 833, 811), (606, 593, 832, 833), (207, 635, 853, 855), (956, 204, 251, 963), (518, 818, 831, 534), (195, 800, 830, 522), (534, 831, 802, 72), (70, 800, 818, 518), (199, 400, 829, 804), (193, 817, 828, 389), (697, 889, 341, 1013), (885, 877, 806, 826), (875, 878, 807, 799), (186, 814, 824, 294), (171, 812, 822, 275), (157, 810, 820, 257), (669, 290, 823, 837), (940, 272, 779, 954), (204, 809, 819, 251), (206, 811, 821, 269), (635, 207, 812, 835), (593, 205, 810, 832), (208, 813, 823, 290), (872, 827, 815, 871), (522, 830, 817, 193), (197, 196, 801, 802), (879, 875, 799, 808), (877, 874, 798, 806), (873, 884, 825, 797), (389, 828, 803, 198), (198, 803, 816, 192), (400, 192, 816, 829), (621, 199, 804, 834), (1029, 1003, 1010, 876), (873, 797, 827, 872), (884, 885, 826, 825), (946, 269, 821, 955), (851, 849, 860, 858), (996, 842, 839, 995), (914, 850, 859, 916), (844, 841, 840, 861), (850, 852, 857, 859), (842, 843, 862, 839), (847, 846, 843, 842), (994, 847, 842, 996), (845, 848, 841, 844), (621, 204, 848, 845), (977, 205, 847, 994), (205, 593, 846, 847), (915, 855, 850, 914), (855, 853, 852, 850), (854, 856, 849, 851), (606, 206, 856, 854), (846, 593, 606, 854), (843, 846, 854, 851), (862, 843, 851, 858), (1020, 998, 1006, 1027), (883, 888, 870, 867), (888, 887, 869, 870), (880, 886, 868, 864), (209, 865, 867, 299), (880, 864, 866, 882), (887, 882, 866, 869), (201, 77, 142, 807), (853, 635, 650, 868), (697, 190, 881, 889), (4, 125, 879, 874), (336, 872, 871, 8), (125, 5, 875, 879), (56, 4, 874, 877), (1061, 1060, 201, 323), (316, 56, 877, 885), (5, 63, 878, 875), (661, 283, 882, 887), (182, 880, 882, 283), (0, 318, 884, 873), (318, 316, 885, 884), (0, 873, 872, 336), (182, 659, 886, 880), (689, 661, 887, 888), (282, 689, 888, 883), (1030, 693, 1000, 203), (865, 881, 883, 867), (852, 853, 868, 886), (857, 852, 886, 659), (902, 890, 901, 909), (903, 893, 890, 902), (48, 392, 899, 897), (44, 892, 898, 383), (91, 900, 892, 44), (909, 901, 895, 905), (392, 32, 891, 899), (31, 896, 891, 32), (383, 898, 896, 31), (15, 16, 894, 895), (2, 893, 900, 91), (540, 909, 905, 197), (195, 903, 902, 503), (503, 902, 909, 540), (897, 899, 908, 907), (892, 911, 912, 898), (900, 913, 911, 892), (899, 891, 910, 908), (896, 906, 910, 891), (898, 912, 906, 896), (895, 894, 904, 905), (893, 903, 913, 900), (907, 199, 621, 845), (897, 907, 845, 844), (48, 897, 844, 861), (937, 915, 914, 936), (936, 914, 916, 938), (280, 924, 933, 822), (273, 918, 932, 780), (780, 932, 931, 732), (510, 929, 930, 571), (279, 925, 929, 510), (278, 923, 928, 474), (274, 919, 927, 437), (437, 927, 926, 375), (207, 917, 924, 280), (732, 931, 925, 279), (474, 928, 918, 273), (375, 926, 934, 263), (571, 930, 919, 274), (822, 933, 920, 275), (275, 920, 921, 276), (276, 921, 922, 277), (277, 922, 923, 278), (939, 917, 915, 937), (206, 939, 937, 856), (849, 936, 938, 860), (856, 937, 936, 849), (924, 946, 955, 933), (918, 940, 954, 932), (932, 954, 953, 931), (929, 951, 952, 930), (925, 947, 951, 929), (923, 945, 950, 928), (919, 941, 949, 927), (927, 949, 948, 926), (917, 939, 946, 924), (931, 953, 947, 925), (928, 950, 940, 918), (926, 948, 935, 934), (930, 952, 941, 919), (933, 955, 942, 920), (920, 942, 943, 921), (921, 943, 944, 922), (922, 944, 945, 923), (204, 956, 974, 848), (848, 974, 976, 841), (841, 976, 975, 840), (977, 956, 963, 984), (251, 819, 973, 963), (978, 957, 972, 992), (777, 729, 971, 972), (989, 968, 969, 990), (985, 964, 968, 989), (983, 962, 967, 988), (979, 958, 966, 987), (987, 966, 965, 986), (991, 971, 964, 985), (988, 967, 957, 978), (986, 965, 970, 997), (990, 969, 958, 979), (993, 973, 959, 980), (980, 959, 960, 981), (981, 960, 961, 982), (982, 961, 962, 983), (259, 982, 983, 260), (258, 981, 982, 259), (257, 980, 981, 258), (820, 993, 980, 257), (569, 990, 979, 256), (373, 986, 997, 245), (472, 988, 978, 255), (730, 991, 985, 261), (435, 987, 986, 373), (256, 979, 987, 435), (260, 983, 988, 472), (261, 985, 989, 508), (508, 989, 990, 569), (255, 978, 992, 778), (205, 977, 984, 262), (956, 977, 994, 974), (974, 994, 996, 976), (976, 996, 995, 975), (963, 973, 993, 984), (972, 971, 991, 992), (1018, 1015, 1007, 334), (1037, 1061, 323, 54), (1027, 1006, 1016, 1019), (1019, 1016, 1015, 1018), (876, 1010, 998, 1020), (805, 1008, 1014, 200), (1017, 1012, 999, 1021), (341, 203, 1055, 1056), (1023, 1001, 1002, 1025), (1065, 1029, 876, 1079), (1072, 1058, 1023, 1071), (1080, 863, 805, 1081), (1069, 1025, 1029, 1065), (1005, 1028, 334, 1007), (1073, 1021, 863, 1080), (1078, 1004, 1017, 1077), (699, 1005, 1007, 701), (1074, 1020, 1027, 1067), (1076, 1018, 334, 1082), (1013, 341, 1056, 202), (1067, 1027, 1019, 1075), (1075, 1019, 1018, 1076), (1079, 876, 1020, 1074), (1081, 805, 200, 1063), (1068, 1083, 1044, 1090), (1071, 1023, 1025, 1069), (1077, 1017, 1021, 1073), (209, 814, 1030, 1032), (865, 209, 1032, 1031), (881, 865, 1031, 889), (341, 1034, 1033, 203), (203, 1033, 1032, 1030), (1032, 1033, 1034, 1031), (1060, 1059, 77, 201), (556, 1049, 1045, 53), (107, 1043, 1041, 108), (360, 1053, 1035, 55), (455, 1051, 1046, 52), (772, 1047, 1048, 724), (241, 1039, 1047, 772), (724, 1048, 1054, 303), (52, 1046, 1039, 241), (491, 1050, 1049, 556), (53, 1045, 1052, 422), (108, 1041, 1036, 109), (422, 1052, 1053, 360), (77, 1059, 1043, 107), (109, 1036, 1051, 455), (1064, 1070, 1091, 1062), (1070, 1068, 1090, 1091), (1066, 1038, 1054, 1082), (1066, 1078, 1050, 1038), (1093, 1094, 1056, 1055), (1094, 1095, 202, 1056), (1096, 1093, 1055, 1058), (1101, 1096, 1058, 1072), (1098, 1097, 1059, 1060), (1099, 1100, 1061, 1037), (1100, 1098, 1060, 1061), (1097, 1101, 1072, 1059), (1028, 1004, 1078, 1066), (1028, 1066, 1082, 334), (1024, 1026, 1068, 1070), (1086, 1024, 1070, 1064), (1049, 1077, 1073, 1045), (1043, 1071, 1069, 1041), (1026, 1022, 1083, 1068), (1053, 1081, 1063, 1035), (1051, 1079, 1074, 1046), (1047, 1075, 1076, 1048), (1039, 1067, 1075, 1047), (1048, 1076, 1082, 1054), (1046, 1074, 1067, 1039), (1050, 1078, 1077, 1049), (1045, 1073, 1080, 1052), (1041, 1069, 1065, 1036), (1052, 1080, 1081, 1053), (1059, 1072, 1071, 1043), (1036, 1065, 1079, 1051), (1026, 1024, 1085, 1084), (1024, 1086, 1057, 1085), (1022, 1026, 1084, 1087), (1044, 1083, 1088, 1089), (1090, 1044, 1089, 1040), (1062, 1091, 1042, 1092), (1091, 1090, 1040, 1042), (1083, 1022, 1087, 1088), (1089, 1088, 1101, 1097), (1042, 1040, 1098, 1100), (1092, 1042, 1100, 1099), (1040, 1089, 1097, 1098), (1088, 1087, 1096, 1101), (1087, 1084, 1093, 1096), (1085, 1057, 1095, 1094), (1084, 1085, 1094, 1093)])
me_cube.materials.append(mat_material)
me_cube.use_remesh_preserve_volume = False
me_cube.use_remesh_preserve_attributes = False
me_cube.use_mirror_vertex_groups = False
me_cube.update()

# ---- objects
ob_cube_006 = bpy.data.objects.new('Cube.006', me_cube_006)
ob_cube_005 = bpy.data.objects.new('Cube.005', me_cube_005)
ob_cube_004 = bpy.data.objects.new('Cube.004', me_cube_004)
ob_cube_003 = bpy.data.objects.new('Cube.003', me_cube_003)
ob_cube_002 = bpy.data.objects.new('Cube.002', me_cube_002)
ob_cube_001 = bpy.data.objects.new('Cube.001', me_cube_001)
ob_cube = bpy.data.objects.new('Cube', me_cube)
ob_lamp = bpy.data.objects.new('Lamp', light_lamp)
ob_camera = bpy.data.objects.new('Camera', cam_camera)

# ---- transforms, parenting, visibility, modifiers, constraints
ob_cube_006.location = (0.0, -2.473, 0.0)
ob_cube_006.lock_rotations_4d = False
ob_cube_006.empty_display_type = 'ARROWS'
ob_cube_006.lineart.crease_threshold = 0.0
_m = ob_cube_006.modifiers.new('Mirror', 'MIRROR')
_m.use_clip = True
ob_cube_005.location = (0.0, -2.473, 0.0)
ob_cube_005.lock_rotations_4d = False
ob_cube_005.empty_display_type = 'ARROWS'
ob_cube_005.lineart.crease_threshold = 0.0
_m = ob_cube_005.modifiers.new('Mirror', 'MIRROR')
_m.use_clip = True
ob_cube_004.location = (0.0, -2.473, 0.0)
ob_cube_004.lock_rotations_4d = False
ob_cube_004.empty_display_type = 'ARROWS'
ob_cube_004.lineart.crease_threshold = 0.0
_m = ob_cube_004.modifiers.new('Mirror', 'MIRROR')
_m.use_clip = True
ob_cube_003.location = (0.0, -2.473, 0.0)
ob_cube_003.lock_rotations_4d = False
ob_cube_003.empty_display_type = 'ARROWS'
ob_cube_003.lineart.crease_threshold = 0.0
_m = ob_cube_003.modifiers.new('Mirror', 'MIRROR')
_m.use_clip = True
ob_cube_002.location = (0.0, -2.473, 0.0)
ob_cube_002.lock_rotations_4d = False
ob_cube_002.empty_display_type = 'ARROWS'
ob_cube_002.lineart.crease_threshold = 0.0
_m = ob_cube_002.modifiers.new('Mirror', 'MIRROR')
_m.use_clip = True
ob_cube_001.location = (0.0, -2.473, 0.0)
ob_cube_001.lock_rotations_4d = False
ob_cube_001.empty_display_type = 'ARROWS'
ob_cube_001.lineart.crease_threshold = 0.0
_m = ob_cube_001.modifiers.new('Mirror', 'MIRROR')
ob_cube.location = (0.0, -2.473, 0.0)
ob_cube.lock_rotations_4d = False
ob_cube.empty_display_type = 'ARROWS'
ob_cube.lineart.crease_threshold = 0.0
_m = ob_cube.modifiers.new('Mirror', 'MIRROR')
_m.use_clip = True
_m = ob_cube.modifiers.new('Subsurf', 'SUBSURF')
_m.uv_smooth = 'PRESERVE_CORNERS'
_m.quality = 2
_m.levels = 3
_m.show_only_control_edges = False
ob_lamp.location = (4.076, 1.005, 5.904)
ob_lamp.rotation_euler = (0.6503, 0.05522, 1.866)
ob_lamp.lock_rotations_4d = False
ob_lamp.empty_display_type = 'ARROWS'
ob_lamp.color = (0.0, 0.0, 0.0, 0.0)
ob_lamp.lineart.crease_threshold = 0.0
ob_camera.location = (7.481, -6.508, 5.344)
ob_camera.rotation_euler = (1.109, 0.0, 0.8149)
ob_camera.lock_rotations_4d = False
ob_camera.empty_display_type = 'ARROWS'
ob_camera.color = (0.0, 0.0, 0.0, 0.0)
ob_camera.display_type = 'WIRE'
ob_camera.lineart.crease_threshold = 0.0

# ---- collection membership
col_collection_1.objects.link(ob_cube_006)
col_collection_1.objects.link(ob_cube_005)
col_collection_1.objects.link(ob_cube_004)
col_collection_1.objects.link(ob_cube_003)
col_collection_1.objects.link(ob_cube_002)
col_collection_1.objects.link(ob_cube_001)
col_collection_1.objects.link(ob_cube)
col_collection_1.objects.link(ob_lamp)
col_collection_1.objects.link(ob_camera)

# ---- scene / render settings (as saved in the file)
scene.camera = ob_camera
scene.frame_start = 1; scene.frame_end = 250; scene.frame_set(1)
scene.render.engine = 'BLENDER_EEVEE_NEXT'
scene.render.resolution_percentage = 50
scene.render.dither_intensity = 0.0
scene.cycles.use_denoising = False
scene.cycles.samples = 128
scene.cycles.sampling_pattern = 'TABULATED_SOBOL'
scene.cycles.use_adaptive_sampling = False
scene.cycles.use_light_tree = False
scene.cycles.blur_glossy = 0.0
scene.cycles.sample_clamp_indirect = 0.0
scene.view_settings.view_transform = 'Standard'
bpy.context.view_layer.update()
